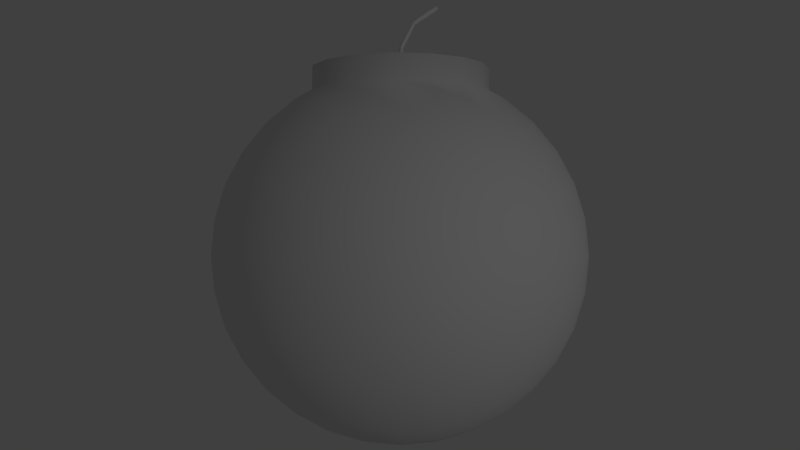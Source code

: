 # Source: bomb.blend  (saved by Blender 2.68.0; exported with 4.5.12 LTS)
import bpy
from mathutils import Matrix  # noqa: F401  (used for matrix-valued properties, if any)

bpy.ops.wm.read_factory_settings(use_empty=True)
scene = bpy.context.scene
scene.name = 'Scene'

# ---- collections
col_collection_1 = bpy.data.collections.new('Collection 1'); scene.collection.children.link(col_collection_1)

# ---- materials (node trees are filled in below, after node groups)
mat_bomb_material = bpy.data.materials.new('bomb_material')
mat_bomb_material.alpha_threshold = 0.0
mat_bomb_material.use_transparent_shadow = False
mat_bomb_material.roughness = 0.5
mat_bomb_material.line_color = (0.0, 0.0, 0.0, 1.0)

# ---- material node trees

# ---- world
world_world = bpy.data.worlds.new('World'); scene.world = world_world
world_world.color = (0.05088, 0.05088, 0.05088)
world_world.use_sun_shadow = False
world_world.sun_shadow_jitter_overblur = 0.0
world_world.cycles.sampling_method = 'MANUAL'
world_world.cycles.sample_map_resolution = 256

# ---- cameras
cam_camera = bpy.data.cameras.new('Camera')
cam_camera.clip_end = 100.0
cam_camera.lens = 35.0
cam_camera.sensor_width = 32.0
cam_camera.sensor_height = 18.0
cam_camera.ortho_scale = 7.314
cam_camera.dof.focus_distance = 0.0
cam_camera.dof.aperture_fstop = 128.0

# ---- lights
light_lamp = bpy.data.lights.new('Lamp', 'POINT')
light_lamp.transmission_factor = 0.0
light_lamp.cutoff_distance = 30.0
light_lamp.energy = 100.0
light_lamp.shadow_buffer_clip_start = 1.001
light_lamp.shadow_soft_size = 0.1
light_lamp.shadow_maximum_resolution = 0.006
light_lamp.use_absolute_resolution = True
light_lamp.cycles.use_multiple_importance_sampling = False

# ---- meshes
me_bomb = bpy.data.meshes.new('bomb')
me_bomb.from_pydata([(-0.1951, 0.0, 0.9808), (-0.3827, 0.0, 0.9239), (-0.5556, 0.0, 0.8315), (-0.7071, 0.0, 0.7071), (-0.8315, 0.0, 0.5556), (-0.9239, 0.0, 0.3827), (-0.9808, 0.0, 0.1951), (-1.0, 0.0, 7.55e-08), (-0.9808, 0.0, -0.1951), (-0.9239, 0.0, -0.3827), (-0.8315, 0.0, -0.5556), (-0.7071, 0.0, -0.7071), (-0.5556, 0.0, -0.8315), (-0.3827, 0.0, -0.9239), (-0.1951, 0.0, -0.9808), (-0.1913, 0.03806, 0.9808), (-0.3753, 0.07466, 0.9239), (-0.5449, 0.1084, 0.8315), (-0.6935, 0.1379, 0.7071), (-0.8155, 0.1622, 0.5556), (-0.9061, 0.1802, 0.3827), (-0.9619, 0.1913, 0.1951), (-0.9808, 0.1951, 1.192e-07), (-0.9619, 0.1913, -0.1951), (-0.9061, 0.1802, -0.3827), (-0.8155, 0.1622, -0.5556), (-0.6935, 0.1379, -0.7071), (-0.5449, 0.1084, -0.8315), (-0.3753, 0.07466, -0.9239), (-0.1913, 0.03806, -0.9808), (-0.1802, 0.07466, 0.9808), (-0.3536, 0.1464, 0.9239), (-0.5133, 0.2126, 0.8315), (-0.6533, 0.2706, 0.7071), (-0.7682, 0.3182, 0.5556), (-0.8536, 0.3536, 0.3827), (-0.9061, 0.3753, 0.1951), (-0.9239, 0.3827, 1.192e-07), (-0.9061, 0.3753, -0.1951), (-0.8536, 0.3536, -0.3827), (-0.7682, 0.3182, -0.5556), (-0.6533, 0.2706, -0.7071), (-0.5133, 0.2126, -0.8315), (-0.3536, 0.1464, -0.9239), (-0.1802, 0.07466, -0.9808), (-0.1622, 0.1084, 0.9808), (-0.3182, 0.2126, 0.9239), (-0.4619, 0.3087, 0.8315), (-0.5879, 0.3928, 0.7071), (-0.6913, 0.4619, 0.5556), (-0.7682, 0.5133, 0.3827), (-0.8155, 0.5449, 0.1951), (-0.8315, 0.5556, 1.192e-07), (-0.8155, 0.5449, -0.1951), (-0.7682, 0.5133, -0.3827), (-0.6913, 0.4619, -0.5556), (-0.5879, 0.3928, -0.7071), (-0.4619, 0.3087, -0.8315), (-0.3182, 0.2126, -0.9239), (-0.1622, 0.1084, -0.9808), (-0.1379, 0.1379, 0.9808), (-0.2706, 0.2706, 0.9239), (-0.3928, 0.3928, 0.8315), (-0.5, 0.5, 0.7071), (-0.5879, 0.5879, 0.5556), (-0.6533, 0.6533, 0.3827), (-0.6935, 0.6935, 0.1951), (-0.7071, 0.7071, 1.192e-07), (-0.6935, 0.6935, -0.1951), (-0.6533, 0.6533, -0.3827), (-0.5879, 0.5879, -0.5556), (-0.5, 0.5, -0.7071), (-0.3928, 0.3928, -0.8315), (-0.2706, 0.2706, -0.9239), (-0.1379, 0.1379, -0.9808), (-0.1084, 0.1622, 0.9808), (-0.2126, 0.3182, 0.9239), (-0.3087, 0.4619, 0.8315), (-0.3928, 0.5879, 0.7071), (-0.4619, 0.6913, 0.5556), (-0.5133, 0.7682, 0.3827), (-0.5449, 0.8155, 0.1951), (-0.4788, 0.8743, -0.0416), (-0.5449, 0.8155, -0.1951), (-0.5133, 0.7682, -0.3827), (-0.4619, 0.6913, -0.5556), (-0.3928, 0.5879, -0.7071), (-0.3087, 0.4619, -0.8315), (-0.2126, 0.3182, -0.9239), (-0.1084, 0.1622, -0.9808), (-0.07466, 0.1802, 0.9808), (-0.1464, 0.3536, 0.9239), (-0.2126, 0.5133, 0.8315), (-0.2706, 0.6533, 0.7071), (-0.3182, 0.7682, 0.5556), (-0.368, 0.8743, 0.3092), (-0.4583, 0.8743, 0.1448), (-0.4265, 0.8743, -0.2217), (-0.3092, 0.8743, -0.368), (-0.3182, 0.7682, -0.5556), (-0.2706, 0.6533, -0.7071), (-0.2126, 0.5133, -0.8315), (-0.1464, 0.3536, -0.9239), (-0.07466, 0.1802, -0.9808), (-0.03806, 0.1913, 0.9808), (-0.07466, 0.3753, 0.9239), (-0.1084, 0.5449, 0.8315), (-0.1379, 0.6935, 0.7071), (-0.1622, 0.8155, 0.5556), (-0.2217, 0.8743, 0.4265), (-0.4788, 1.0, -0.0416), (-0.1448, 0.8743, -0.4583), (-0.1622, 0.8155, -0.5556), (-0.1379, 0.6935, -0.7071), (-0.1084, 0.5449, -0.8315), (-0.07466, 0.3753, -0.9239), (-0.03806, 0.1913, -0.9808), (3.445e-07, 0.1951, 0.9808), (3.631e-07, 0.3827, 0.9239), (3.631e-07, 0.5556, 0.8315), (4.003e-07, 0.7071, 0.7071), (-0.0416, 0.8743, 0.4788), (0.0416, 0.8743, -0.4788), (4.003e-07, 0.7071, -0.7071), (3.929e-07, 0.5556, -0.8315), (3.556e-07, 0.3827, -0.9239), (3.147e-07, 0.1951, -0.9808), (0.03806, 0.1913, 0.9808), (0.07466, 0.3753, 0.9239), (0.1084, 0.5449, 0.8315), (0.138, 0.6935, 0.7071), (0.1622, 0.8155, 0.5556), (0.1448, 0.8743, 0.4583), (0.2217, 0.8743, -0.4265), (0.1622, 0.8155, -0.5556), (0.138, 0.6935, -0.7071), (0.1084, 0.5449, -0.8315), (0.07466, 0.3753, -0.9239), (0.03806, 0.1913, -0.9808), (0.07466, 0.1802, 0.9808), (0.1464, 0.3536, 0.9239), (0.2126, 0.5133, 0.8315), (0.2706, 0.6533, 0.7071), (0.3182, 0.7682, 0.5556), (0.3092, 0.8743, 0.368), (0.4265, 0.8743, 0.2217), (0.4583, 0.8743, -0.1448), (0.368, 0.8743, -0.3092), (0.3182, 0.7682, -0.5556), (0.2706, 0.6533, -0.7071), (0.2126, 0.5133, -0.8315), (0.1464, 0.3536, -0.9239), (0.07466, 0.1802, -0.9808), (0.1084, 0.1622, 0.9808), (0.2126, 0.3182, 0.9239), (0.3087, 0.4619, 0.8315), (0.3928, 0.5879, 0.7071), (0.4619, 0.6913, 0.5556), (0.5133, 0.7682, 0.3827), (0.5449, 0.8155, 0.1951), (0.4788, 0.8743, 0.0416), (0.5449, 0.8155, -0.1951), (0.5133, 0.7682, -0.3827), (0.4619, 0.6913, -0.5556), (0.3928, 0.5879, -0.7071), (0.3087, 0.4619, -0.8315), (0.2126, 0.3182, -0.9239), (0.1084, 0.1622, -0.9808), (0.138, 0.1379, 0.9808), (0.2706, 0.2706, 0.9239), (0.3928, 0.3928, 0.8315), (0.5, 0.5, 0.7071), (0.5879, 0.5879, 0.5556), (0.6533, 0.6533, 0.3827), (0.6935, 0.6935, 0.1951), (0.7071, 0.7071, 1.192e-07), (0.6935, 0.6935, -0.1951), (0.6533, 0.6533, -0.3827), (0.5879, 0.5879, -0.5556), (0.5, 0.5, -0.7071), (0.3928, 0.3928, -0.8315), (0.2706, 0.2706, -0.9239), (0.138, 0.1379, -0.9808), (0.1622, 0.1084, 0.9808), (0.3182, 0.2126, 0.9239), (0.4619, 0.3087, 0.8315), (0.5879, 0.3928, 0.7071), (0.6913, 0.4619, 0.5556), (0.7682, 0.5133, 0.3827), (0.8155, 0.5449, 0.1951), (0.8315, 0.5556, 1.192e-07), (0.8155, 0.5449, -0.1951), (0.7682, 0.5133, -0.3827), (0.6913, 0.4619, -0.5556), (0.5879, 0.3928, -0.7071), (0.4619, 0.3087, -0.8315), (0.3182, 0.2126, -0.9239), (0.1622, 0.1084, -0.9808), (0.1802, 0.07466, 0.9808), (0.3536, 0.1464, 0.9239), (0.5133, 0.2126, 0.8315), (0.6533, 0.2706, 0.7071), (0.7682, 0.3182, 0.5556), (0.8536, 0.3536, 0.3827), (0.9061, 0.3753, 0.1951), (0.9239, 0.3827, 1.192e-07), (0.9061, 0.3753, -0.1951), (0.8536, 0.3536, -0.3827), (0.7682, 0.3182, -0.5556), (0.6533, 0.2706, -0.7071), (0.5133, 0.2126, -0.8315), (0.3536, 0.1464, -0.9239), (0.1802, 0.07466, -0.9808), (0.1913, 0.03806, 0.9808), (0.3753, 0.07466, 0.9239), (0.5449, 0.1084, 0.8315), (0.6935, 0.1379, 0.7071), (0.8155, 0.1622, 0.5556), (0.9061, 0.1802, 0.3827), (0.9619, 0.1913, 0.1951), (0.9808, 0.1951, 1.192e-07), (0.9619, 0.1913, -0.1951), (0.9061, 0.1802, -0.3827), (0.8155, 0.1622, -0.5556), (0.6935, 0.1379, -0.7071), (0.5449, 0.1084, -0.8315), (0.3753, 0.07466, -0.9239), (0.1913, 0.03806, -0.9808), (0.1951, -3.353e-08, 0.9808), (0.3827, -5.215e-08, 0.9239), (0.5556, -6.706e-08, 0.8315), (0.7071, -5.96e-08, 0.7071), (0.8315, -1.043e-07, 0.5556), (0.9239, -1.49e-07, 0.3827), (0.9808, -1.49e-07, 0.1951), (1.0, -1.043e-07, 1.192e-07), (0.9808, -1.49e-07, -0.1951), (0.9239, -4.47e-08, -0.3827), (0.8315, -1.043e-07, -0.5556), (0.7071, -5.96e-08, -0.7071), (0.5556, -9.686e-08, -0.8315), (0.3827, -2.235e-08, -0.9239), (0.1951, 0.0, -0.9808), (0.1913, -0.03806, 0.9808), (0.3753, -0.07466, 0.9239), (0.5449, -0.1084, 0.8315), (0.6935, -0.1379, 0.7071), (0.8155, -0.1622, 0.5556), (0.9061, -0.1802, 0.3827), (0.9619, -0.1913, 0.1951), (0.9808, -0.1951, 1.192e-07), (0.9619, -0.1913, -0.1951), (0.9061, -0.1802, -0.3827), (0.8155, -0.1622, -0.5556), (0.6935, -0.1379, -0.7071), (0.5449, -0.1084, -0.8315), (0.3753, -0.07466, -0.9239), (0.1913, -0.03806, -0.9808), (0.1802, -0.07466, 0.9808), (0.3536, -0.1464, 0.9239), (0.5133, -0.2126, 0.8315), (0.6533, -0.2706, 0.7071), (0.7682, -0.3182, 0.5556), (0.8536, -0.3536, 0.3827), (0.9061, -0.3753, 0.1951), (0.9239, -0.3827, 1.192e-07), (0.9061, -0.3753, -0.1951), (0.8536, -0.3536, -0.3827), (0.7682, -0.3182, -0.5556), (0.6533, -0.2706, -0.7071), (0.5133, -0.2126, -0.8315), (0.3536, -0.1464, -0.9239), (0.1802, -0.07466, -0.9808), (0.1622, -0.1084, 0.9808), (0.3182, -0.2126, 0.9239), (0.4619, -0.3087, 0.8315), (0.5879, -0.3928, 0.7071), (0.6913, -0.4619, 0.5556), (0.7682, -0.5133, 0.3827), (0.8155, -0.5449, 0.1951), (0.8315, -0.5556, 1.192e-07), (0.8155, -0.5449, -0.1951), (0.7682, -0.5133, -0.3827), (0.6913, -0.4619, -0.5556), (0.5879, -0.3928, -0.7071), (0.4619, -0.3087, -0.8315), (0.3182, -0.2126, -0.9239), (0.1622, -0.1084, -0.9808), (0.138, -0.1379, 0.9808), (0.2706, -0.2706, 0.9239), (0.3928, -0.3928, 0.8315), (0.5, -0.5, 0.7071), (0.5879, -0.5879, 0.5556), (0.6533, -0.6533, 0.3827), (0.6935, -0.6935, 0.1951), (0.7071, -0.7071, 1.192e-07), (0.6935, -0.6935, -0.1951), (0.6533, -0.6533, -0.3827), (0.5879, -0.5879, -0.5556), (0.5, -0.5, -0.7071), (0.3928, -0.3928, -0.8315), (0.2706, -0.2706, -0.9239), (0.1379, -0.1379, -0.9808), (0.1084, -0.1622, 0.9808), (0.2126, -0.3182, 0.9239), (0.3087, -0.4619, 0.8315), (0.3928, -0.5879, 0.7071), (0.4619, -0.6913, 0.5556), (0.5133, -0.7682, 0.3827), (0.5449, -0.8155, 0.1951), (0.5556, -0.8315, 1.192e-07), (0.5449, -0.8155, -0.1951), (0.5133, -0.7682, -0.3827), (0.4619, -0.6913, -0.5556), (0.3928, -0.5879, -0.7071), (0.3087, -0.4619, -0.8315), (0.2126, -0.3182, -0.9239), (0.1084, -0.1622, -0.9808), (3.258e-07, 0.0, -1.0), (0.07466, -0.1802, 0.9808), (0.1464, -0.3536, 0.9239), (0.2126, -0.5133, 0.8315), (0.2706, -0.6533, 0.7071), (0.3182, -0.7682, 0.5556), (0.3536, -0.8536, 0.3827), (0.3753, -0.9061, 0.1951), (0.3827, -0.9239, 1.192e-07), (0.3753, -0.9061, -0.1951), (0.3536, -0.8536, -0.3827), (0.3182, -0.7682, -0.5556), (0.2706, -0.6533, -0.7071), (0.2126, -0.5133, -0.8315), (0.1464, -0.3536, -0.9239), (0.07466, -0.1802, -0.9808), (0.03806, -0.1913, 0.9808), (0.07466, -0.3753, 0.9239), (0.1084, -0.5449, 0.8315), (0.1379, -0.6935, 0.7071), (0.1622, -0.8155, 0.5556), (0.1802, -0.9061, 0.3827), (0.1913, -0.9619, 0.1951), (0.1951, -0.9808, 1.192e-07), (0.1913, -0.9619, -0.1951), (0.1802, -0.9061, -0.3827), (0.1622, -0.8155, -0.5556), (0.1379, -0.6935, -0.7071), (0.1084, -0.5449, -0.8315), (0.07466, -0.3753, -0.9239), (0.03806, -0.1913, -0.9808), (2.774e-07, -0.1951, 0.9808), (2.513e-07, -0.3827, 0.9239), (2.29e-07, -0.5556, 0.8315), (2.215e-07, -0.7071, 0.7071), (2.215e-07, -0.8315, 0.5556), (1.47e-07, -0.9239, 0.3827), (1.023e-07, -0.9808, 0.1951), (1.619e-07, -1.0, 1.192e-07), (1.023e-07, -0.9808, -0.1951), (1.768e-07, -0.9239, -0.3827), (2.215e-07, -0.8315, -0.5556), (2.215e-07, -0.7071, -0.7071), (2.141e-07, -0.5556, -0.8315), (3.109e-07, -0.3827, -0.9239), (3.147e-07, -0.1951, -0.9808), (-0.03806, -0.1913, 0.9808), (-0.07466, -0.3753, 0.9239), (-0.1084, -0.5449, 0.8315), (-0.1379, -0.6935, 0.7071), (-0.1622, -0.8155, 0.5556), (-0.1802, -0.9061, 0.3827), (-0.1913, -0.9619, 0.1951), (-0.1951, -0.9808, 1.192e-07), (-0.1913, -0.9619, -0.1951), (-0.1802, -0.9061, -0.3827), (-0.1622, -0.8155, -0.5556), (-0.1379, -0.6935, -0.7071), (-0.1084, -0.5449, -0.8315), (-0.07466, -0.3753, -0.9239), (-0.03806, -0.1913, -0.9808), (-0.07466, -0.1802, 0.9808), (-0.1464, -0.3536, 0.9239), (-0.2126, -0.5133, 0.8315), (-0.2706, -0.6533, 0.7071), (-0.3182, -0.7682, 0.5556), (-0.3536, -0.8536, 0.3827), (-0.3753, -0.9061, 0.1951), (-0.3827, -0.9239, 1.192e-07), (-0.3753, -0.9061, -0.1951), (-0.3536, -0.8536, -0.3827), (-0.3182, -0.7682, -0.5556), (-0.2706, -0.6533, -0.7071), (-0.2126, -0.5133, -0.8315), (-0.1464, -0.3536, -0.9239), (-0.07466, -0.1802, -0.9808), (-0.1084, -0.1622, 0.9808), (-0.2126, -0.3182, 0.9239), (-0.3087, -0.4619, 0.8315), (-0.3928, -0.5879, 0.7071), (-0.4619, -0.6913, 0.5556), (-0.5133, -0.7682, 0.3827), (-0.5449, -0.8155, 0.1951), (-0.5556, -0.8315, 1.192e-07), (-0.5449, -0.8155, -0.1951), (-0.5133, -0.7682, -0.3827), (-0.4619, -0.6913, -0.5556), (-0.3928, -0.5879, -0.7071), (-0.3087, -0.4619, -0.8315), (-0.2126, -0.3182, -0.9239), (-0.1084, -0.1622, -0.9808), (-0.1379, -0.1379, 0.9808), (-0.2706, -0.2706, 0.9239), (-0.3928, -0.3928, 0.8315), (-0.5, -0.5, 0.7071), (-0.5879, -0.5879, 0.5556), (-0.6533, -0.6533, 0.3827), (-0.6935, -0.6935, 0.1951), (-0.7071, -0.7071, 1.192e-07), (-0.6935, -0.6935, -0.1951), (-0.6533, -0.6533, -0.3827), (-0.5879, -0.5879, -0.5556), (-0.5, -0.5, -0.7071), (-0.3928, -0.3928, -0.8315), (-0.2706, -0.2706, -0.9239), (-0.1379, -0.1379, -0.9808), (5.491e-08, -1.81e-07, 1.0), (-0.1622, -0.1084, 0.9808), (-0.3182, -0.2126, 0.9239), (-0.4619, -0.3087, 0.8315), (-0.5879, -0.3928, 0.7071), (-0.6913, -0.4619, 0.5556), (-0.7682, -0.5133, 0.3827), (-0.8155, -0.5449, 0.1951), (-0.8315, -0.5556, 1.192e-07), (-0.8155, -0.5449, -0.1951), (-0.7682, -0.5133, -0.3827), (-0.6913, -0.4619, -0.5556), (-0.5879, -0.3928, -0.7071), (-0.4619, -0.3087, -0.8315), (-0.3182, -0.2126, -0.9239), (-0.1622, -0.1084, -0.9808), (-0.1802, -0.07466, 0.9808), (-0.3536, -0.1464, 0.9239), (-0.5133, -0.2126, 0.8315), (-0.6533, -0.2706, 0.7071), (-0.7682, -0.3182, 0.5556), (-0.8536, -0.3536, 0.3827), (-0.9061, -0.3753, 0.1951), (-0.9239, -0.3827, 1.192e-07), (-0.9061, -0.3753, -0.1951), (-0.8536, -0.3536, -0.3827), (-0.7682, -0.3182, -0.5556), (-0.6533, -0.2706, -0.7071), (-0.5133, -0.2126, -0.8315), (-0.3536, -0.1464, -0.9239), (-0.1802, -0.07466, -0.9808), (-0.1913, -0.03806, 0.9808), (-0.3753, -0.07466, 0.9239), (-0.5449, -0.1084, 0.8315), (-0.6935, -0.1379, 0.7071), (-0.8155, -0.1622, 0.5556), (-0.9061, -0.1802, 0.3827), (-0.9619, -0.1913, 0.1951), (-0.9808, -0.1951, 1.192e-07), (-0.9619, -0.1913, -0.1951), (-0.9061, -0.1802, -0.3827), (-0.8155, -0.1622, -0.5556), (-0.6935, -0.1379, -0.7071), (-0.5449, -0.1084, -0.8315), (-0.3753, -0.07466, -0.9239), (-0.1913, -0.03806, -0.9808), (-0.368, 1.0, 0.3092), (-0.4583, 1.0, 0.1448), (-0.4265, 1.0, -0.2217), (-0.3092, 1.0, -0.368), (-0.2217, 1.0, 0.4265), (-0.1448, 1.0, -0.4583), (-0.0416, 1.0, 0.4788), (0.0416, 1.0, -0.4788), (0.1448, 1.0, 0.4583), (0.2217, 1.0, -0.4265), (0.3092, 1.0, 0.368), (0.4265, 1.0, 0.2217), (0.4583, 1.0, -0.1448), (0.368, 1.0, -0.3092), (0.4788, 1.0, 0.0416), (3.572e-07, 1.0, 5.96e-08), (0.01243, 1.0, 2.876e-08), (0.008531, 1.0, 0.009403), (-0.0008727, 1.0, 0.0133), (-0.01028, 1.0, 0.009403), (-0.01417, 1.0, 2.559e-08), (-0.01028, 1.0, -0.009403), (-0.0008727, 1.0, -0.0133), (0.008531, 1.0, -0.009403), (0.01762, 1.115, 2.876e-08), (0.01487, 1.117, 0.009403), (0.008217, 1.124, 0.0133), (0.001568, 1.131, 0.009403), (-0.001186, 1.133, 2.559e-08), (0.001568, 1.131, -0.009403), (0.008217, 1.124, -0.0133), (0.01487, 1.117, -0.009403), (0.08261, 1.243, 2.875e-08), (0.08075, 1.246, 0.009403), (0.07628, 1.255, 0.0133), (0.0718, 1.263, 0.009403), (0.06995, 1.266, 2.558e-08), (0.0718, 1.263, -0.009403), (0.07628, 1.255, -0.0133), (0.08075, 1.246, -0.009403), (0.2077, 1.325, 2.876e-08), (0.2059, 1.328, 0.009403), (0.2014, 1.337, 0.0133), (0.1969, 1.345, 0.009403), (0.1951, 1.348, 2.559e-08), (0.1969, 1.345, -0.009403), (0.2014, 1.337, -0.0133), (0.2059, 1.328, -0.009403), (0.2014, 1.337, 2.703e-08), (0.2014, 1.337, 2.703e-08)], [], [(9, 8, 23, 24), (3, 2, 17, 18), (10, 9, 24, 25), (4, 3, 18, 19), (11, 10, 25, 26), (5, 4, 19, 20), (12, 11, 26, 27), (6, 5, 20, 21), (13, 12, 27, 28), (7, 6, 21, 22), (1, 0, 15, 16), (14, 13, 28, 29), (8, 7, 22, 23), (2, 1, 16, 17), (26, 25, 40, 41), (20, 19, 34, 35), (27, 26, 41, 42), (21, 20, 35, 36), (28, 27, 42, 43), (22, 21, 36, 37), (16, 15, 30, 31), (29, 28, 43, 44), (23, 22, 37, 38), (17, 16, 31, 32), (24, 23, 38, 39), (18, 17, 32, 33), (25, 24, 39, 40), (19, 18, 33, 34), (39, 38, 53, 54), (33, 32, 47, 48), (40, 39, 54, 55), (34, 33, 48, 49), (41, 40, 55, 56), (35, 34, 49, 50), (42, 41, 56, 57), (36, 35, 50, 51), (43, 42, 57, 58), (37, 36, 51, 52), (31, 30, 45, 46), (44, 43, 58, 59), (38, 37, 52, 53), (32, 31, 46, 47), (58, 57, 72, 73), (52, 51, 66, 67), (46, 45, 60, 61), (59, 58, 73, 74), (53, 52, 67, 68), (47, 46, 61, 62), (54, 53, 68, 69), (48, 47, 62, 63), (55, 54, 69, 70), (49, 48, 63, 64), (56, 55, 70, 71), (50, 49, 64, 65), (57, 56, 71, 72), (51, 50, 65, 66), (71, 70, 85, 86), (65, 64, 79, 80), (72, 71, 86, 87), (66, 65, 80, 81), (73, 72, 87, 88), (67, 66, 81, 82), (61, 60, 75, 76), (74, 73, 88, 89), (68, 67, 82, 83), (62, 61, 76, 77), (69, 68, 83, 84), (63, 62, 77, 78), (70, 69, 84, 85), (64, 63, 78, 79), (84, 83, 97, 98), (78, 77, 92, 93), (85, 84, 98, 99), (79, 78, 93, 94), (86, 85, 99, 100), (80, 79, 94, 95), (87, 86, 100, 101), (81, 80, 95, 96), (88, 87, 101, 102), (76, 75, 90, 91), (89, 88, 102, 103), (77, 76, 91, 92), (102, 101, 114, 115), (91, 90, 104, 105), (103, 102, 115, 116), (92, 91, 105, 106), (133, 134, 122), (93, 92, 106, 107), (99, 98, 111, 112), (94, 93, 107, 108), (100, 99, 112, 113), (95, 94, 108, 109), (101, 100, 113, 114), (113, 112, 122, 123), (114, 113, 123, 124), (115, 114, 124, 125), (105, 104, 117, 118), (116, 115, 125, 126), (106, 105, 118, 119), (107, 106, 119, 120), (108, 107, 120, 121), (119, 118, 128, 129), (120, 119, 129, 130), (121, 120, 130, 131), (123, 122, 134, 135), (124, 123, 135, 136), (125, 124, 136, 137), (118, 117, 127, 128), (126, 125, 137, 138), (81, 96, 82), (137, 136, 150, 151), (82, 97, 83), (128, 127, 139, 140), (138, 137, 151, 152), (108, 121, 109), (129, 128, 140, 141), (121, 131, 132), (130, 129, 141, 142), (134, 133, 147, 148), (131, 130, 142, 143), (135, 134, 148, 149), (132, 131, 143, 144), (136, 135, 149, 150), (148, 147, 162, 163), (143, 142, 156, 157), (149, 148, 163, 164), (144, 143, 157, 158), (150, 149, 164, 165), (145, 144, 158, 159), (151, 150, 165, 166), (159, 160, 145), (140, 139, 153, 154), (152, 151, 166, 167), (146, 160, 161), (141, 140, 154, 155), (147, 146, 161, 162), (142, 141, 155, 156), (167, 166, 181, 182), (161, 160, 175, 176), (155, 154, 169, 170), (162, 161, 176, 177), (156, 155, 170, 171), (163, 162, 177, 178), (157, 156, 171, 172), (164, 163, 178, 179), (158, 157, 172, 173), (165, 164, 179, 180), (159, 158, 173, 174), (166, 165, 180, 181), (160, 159, 174, 175), (154, 153, 168, 169), (180, 179, 194, 195), (174, 173, 188, 189), (181, 180, 195, 196), (175, 174, 189, 190), (169, 168, 183, 184), (182, 181, 196, 197), (176, 175, 190, 191), (170, 169, 184, 185), (177, 176, 191, 192), (171, 170, 185, 186), (178, 177, 192, 193), (172, 171, 186, 187), (179, 178, 193, 194), (173, 172, 187, 188), (193, 192, 207, 208), (187, 186, 201, 202), (194, 193, 208, 209), (188, 187, 202, 203), (195, 194, 209, 210), (189, 188, 203, 204), (196, 195, 210, 211), (190, 189, 204, 205), (184, 183, 198, 199), (197, 196, 211, 212), (191, 190, 205, 206), (185, 184, 199, 200), (192, 191, 206, 207), (186, 185, 200, 201), (212, 211, 226, 227), (206, 205, 220, 221), (200, 199, 214, 215), (207, 206, 221, 222), (201, 200, 215, 216), (208, 207, 222, 223), (202, 201, 216, 217), (209, 208, 223, 224), (203, 202, 217, 218), (210, 209, 224, 225), (204, 203, 218, 219), (211, 210, 225, 226), (205, 204, 219, 220), (199, 198, 213, 214), (225, 224, 239, 240), (219, 218, 233, 234), (226, 225, 240, 241), (220, 219, 234, 235), (214, 213, 228, 229), (227, 226, 241, 242), (221, 220, 235, 236), (215, 214, 229, 230), (222, 221, 236, 237), (216, 215, 230, 231), (223, 222, 237, 238), (217, 216, 231, 232), (224, 223, 238, 239), (218, 217, 232, 233), (238, 237, 252, 253), (232, 231, 246, 247), (239, 238, 253, 254), (233, 232, 247, 248), (240, 239, 254, 255), (234, 233, 248, 249), (241, 240, 255, 256), (235, 234, 249, 250), (229, 228, 243, 244), (242, 241, 256, 257), (236, 235, 250, 251), (230, 229, 244, 245), (237, 236, 251, 252), (231, 230, 245, 246), (244, 243, 258, 259), (257, 256, 271, 272), (251, 250, 265, 266), (245, 244, 259, 260), (252, 251, 266, 267), (246, 245, 260, 261), (253, 252, 267, 268), (247, 246, 261, 262), (254, 253, 268, 269), (248, 247, 262, 263), (255, 254, 269, 270), (249, 248, 263, 264), (256, 255, 270, 271), (250, 249, 264, 265), (263, 262, 277, 278), (270, 269, 284, 285), (264, 263, 278, 279), (271, 270, 285, 286), (265, 264, 279, 280), (259, 258, 273, 274), (272, 271, 286, 287), (266, 265, 280, 281), (260, 259, 274, 275), (267, 266, 281, 282), (261, 260, 275, 276), (268, 267, 282, 283), (262, 261, 276, 277), (269, 268, 283, 284), (282, 281, 296, 297), (276, 275, 290, 291), (283, 282, 297, 298), (277, 276, 291, 292), (284, 283, 298, 299), (278, 277, 292, 293), (285, 284, 299, 300), (279, 278, 293, 294), (286, 285, 300, 301), (280, 279, 294, 295), (274, 273, 288, 289), (287, 286, 301, 302), (281, 280, 295, 296), (275, 274, 289, 290), (301, 300, 315, 316), (295, 294, 309, 310), (289, 288, 303, 304), (302, 301, 316, 317), (296, 295, 310, 311), (290, 289, 304, 305), (297, 296, 311, 312), (291, 290, 305, 306), (298, 297, 312, 313), (292, 291, 306, 307), (299, 298, 313, 314), (293, 292, 307, 308), (300, 299, 314, 315), (294, 293, 308, 309), (314, 313, 329, 330), (308, 307, 323, 324), (315, 314, 330, 331), (309, 308, 324, 325), (316, 315, 331, 332), (310, 309, 325, 326), (304, 303, 319, 320), (317, 316, 332, 333), (311, 310, 326, 327), (305, 304, 320, 321), (312, 311, 327, 328), (306, 305, 321, 322), (313, 312, 328, 329), (307, 306, 322, 323), (328, 327, 342, 343), (322, 321, 336, 337), (329, 328, 343, 344), (323, 322, 337, 338), (330, 329, 344, 345), (324, 323, 338, 339), (331, 330, 345, 346), (325, 324, 339, 340), (332, 331, 346, 347), (326, 325, 340, 341), (320, 319, 334, 335), (333, 332, 347, 348), (327, 326, 341, 342), (321, 320, 335, 336), (347, 346, 361, 362), (341, 340, 355, 356), (335, 334, 349, 350), (348, 347, 362, 363), (342, 341, 356, 357), (336, 335, 350, 351), (343, 342, 357, 358), (337, 336, 351, 352), (344, 343, 358, 359), (338, 337, 352, 353), (345, 344, 359, 360), (339, 338, 353, 354), (346, 345, 360, 361), (340, 339, 354, 355), (360, 359, 374, 375), (354, 353, 368, 369), (361, 360, 375, 376), (355, 354, 369, 370), (362, 361, 376, 377), (356, 355, 370, 371), (350, 349, 364, 365), (363, 362, 377, 378), (357, 356, 371, 372), (351, 350, 365, 366), (358, 357, 372, 373), (352, 351, 366, 367), (359, 358, 373, 374), (353, 352, 367, 368), (373, 372, 387, 388), (367, 366, 381, 382), (374, 373, 388, 389), (368, 367, 382, 383), (375, 374, 389, 390), (369, 368, 383, 384), (376, 375, 390, 391), (370, 369, 384, 385), (377, 376, 391, 392), (371, 370, 385, 386), (365, 364, 379, 380), (378, 377, 392, 393), (372, 371, 386, 387), (366, 365, 380, 381), (392, 391, 406, 407), (386, 385, 400, 401), (380, 379, 394, 395), (393, 392, 407, 408), (387, 386, 401, 402), (381, 380, 395, 396), (388, 387, 402, 403), (382, 381, 396, 397), (389, 388, 403, 404), (383, 382, 397, 398), (390, 389, 404, 405), (384, 383, 398, 399), (391, 390, 405, 406), (385, 384, 399, 400), (398, 397, 412, 413), (405, 404, 419, 420), (399, 398, 413, 414), (406, 405, 420, 421), (400, 399, 414, 415), (407, 406, 421, 422), (401, 400, 415, 416), (395, 394, 409, 410), (408, 407, 422, 423), (402, 401, 416, 417), (396, 395, 410, 411), (403, 402, 417, 418), (397, 396, 411, 412), (404, 403, 418, 419), (417, 416, 432, 433), (411, 410, 426, 427), (418, 417, 433, 434), (412, 411, 427, 428), (419, 418, 434, 435), (413, 412, 428, 429), (420, 419, 435, 436), (414, 413, 429, 430), (421, 420, 436, 437), (415, 414, 430, 431), (422, 421, 437, 438), (416, 415, 431, 432), (410, 409, 425, 426), (423, 422, 438, 439), (437, 436, 451, 452), (431, 430, 445, 446), (438, 437, 452, 453), (432, 431, 446, 447), (426, 425, 440, 441), (439, 438, 453, 454), (433, 432, 447, 448), (427, 426, 441, 442), (434, 433, 448, 449), (428, 427, 442, 443), (435, 434, 449, 450), (429, 428, 443, 444), (436, 435, 450, 451), (430, 429, 444, 445), (450, 449, 464, 465), (444, 443, 458, 459), (451, 450, 465, 466), (445, 444, 459, 460), (452, 451, 466, 467), (446, 445, 460, 461), (453, 452, 467, 468), (447, 446, 461, 462), (441, 440, 455, 456), (454, 453, 468, 469), (448, 447, 462, 463), (442, 441, 456, 457), (449, 448, 463, 464), (443, 442, 457, 458), (318, 14, 29), (0, 424, 15), (15, 424, 30), (318, 29, 44), (318, 44, 59), (30, 424, 45), (318, 59, 74), (45, 424, 60), (60, 424, 75), (318, 74, 89), (318, 89, 103), (75, 424, 90), (318, 103, 116), (90, 424, 104), (104, 424, 117), (318, 116, 126), (318, 126, 138), (117, 424, 127), (127, 424, 139), (318, 138, 152), (139, 424, 153), (318, 152, 167), (318, 167, 182), (153, 424, 168), (168, 424, 183), (318, 182, 197), (183, 424, 198), (318, 197, 212), (318, 212, 227), (198, 424, 213), (213, 424, 228), (318, 227, 242), (228, 424, 243), (318, 242, 257), (318, 257, 272), (243, 424, 258), (258, 424, 273), (318, 272, 287), (273, 424, 288), (318, 287, 302), (318, 302, 317), (288, 424, 303), (303, 424, 319), (318, 317, 333), (318, 333, 348), (319, 424, 334), (318, 348, 363), (334, 424, 349), (349, 424, 364), (318, 363, 378), (318, 378, 393), (364, 424, 379), (379, 424, 394), (318, 393, 408), (394, 424, 409), (318, 408, 423), (318, 423, 439), (409, 424, 425), (425, 424, 440), (318, 439, 454), (440, 424, 455), (318, 454, 469), (469, 468, 13, 14), (463, 462, 7, 8), (457, 456, 1, 2), (318, 469, 14), (464, 463, 8, 9), (458, 457, 2, 3), (465, 464, 9, 10), (459, 458, 3, 4), (466, 465, 10, 11), (460, 459, 4, 5), (467, 466, 11, 12), (461, 460, 5, 6), (455, 424, 0), (468, 467, 12, 13), (462, 461, 6, 7), (456, 455, 0, 1), (112, 111, 122), (109, 121, 476, 474), (96, 95, 470, 471), (133, 122, 477, 479), (145, 160, 484, 481), (160, 146, 482, 484), (95, 109, 474, 470), (98, 97, 472, 473), (122, 111, 475, 477), (144, 145, 481, 480), (111, 98, 473, 475), (147, 133, 479, 483), (97, 82, 110, 472), (121, 132, 478, 476), (82, 96, 471, 110), (132, 144, 480, 478), (146, 147, 483, 482), (481, 484, 485), (472, 110, 485), (473, 472, 485), (483, 479, 485), (110, 471, 485), (477, 475, 485), (484, 482, 485), (482, 483, 485), (479, 477, 485), (478, 480, 485), (475, 473, 485), (474, 476, 485), (470, 474, 485), (476, 478, 485), (480, 481, 485), (471, 470, 485), (491, 492, 500, 499), (487, 488, 496, 495), (490, 491, 499, 498), (493, 486, 494, 501), (486, 487, 495, 494), (489, 490, 498, 497), (492, 493, 501, 500), (488, 489, 497, 496), (500, 501, 509, 508), (494, 495, 503, 502), (499, 500, 508, 507), (497, 498, 506, 505), (498, 499, 507, 506), (496, 497, 505, 504), (501, 494, 502, 509), (495, 496, 504, 503), (509, 502, 510, 517), (502, 503, 511, 510), (505, 506, 514, 513), (508, 509, 517, 516), (504, 505, 513, 512), (507, 508, 516, 515), (503, 504, 512, 511), (506, 507, 515, 514), (511, 512, 519), (514, 515, 519), (517, 510, 518), (510, 511, 518), (513, 514, 519), (516, 517, 519), (512, 513, 519), (515, 516, 519)])
me_bomb.polygons.foreach_set('use_smooth', [True] * 560)
_uv = me_bomb.uv_layers.new(name='UVMap')
_uv.uv.foreach_set('vector', [0.4393, 0.2857, 0.4748, 0.2864, 0.471, 0.3232, 0.4361, 0.3164, 0.16, 0.7687, 0.1881, 0.7732, 0.1873, 0.7887, 0.1586, 0.7896, 0.4075, 0.2849, 0.4393, 0.2857, 0.4361, 0.3164, 0.4047, 0.3101, 0.1299, 0.7632, 0.16, 0.7687, 0.1586, 0.7896, 0.1276, 0.7899, 0.3783, 0.2841, 0.4075, 0.2849, 0.4047, 0.3101, 0.3759, 0.304, 0.09709, 0.7568, 0.1299, 0.7632, 0.1276, 0.7899, 0.09363, 0.7895, 0.3509, 0.2831, 0.3783, 0.2841, 0.3759, 0.304, 0.3489, 0.2979, 0.05997, 0.749, 0.09709, 0.7568, 0.09363, 0.7895, 0.05535, 0.7884, 0.3246, 0.2818, 0.3509, 0.2831, 0.3489, 0.2979, 0.3232, 0.2916, 0.01698, 0.7397, 0.05997, 0.749, 0.05535, 0.7884, 0.01108, 0.7867, 0.2148, 0.777, 0.2407, 0.78, 0.2407, 0.7851, 0.2145, 0.7872, 0.299, 0.2802, 0.3246, 0.2818, 0.3232, 0.2916, 0.2982, 0.2851, 0.4748, 0.2864, 0.5158, 0.2873, 0.511, 0.331, 0.471, 0.3232, 0.1881, 0.7732, 0.2148, 0.777, 0.2145, 0.7872, 0.1873, 0.7887, 0.3759, 0.304, 0.4047, 0.3101, 0.3975, 0.3347, 0.3699, 0.3234, 0.09363, 0.7895, 0.1276, 0.7899, 0.1303, 0.8168, 0.09616, 0.8227, 0.3489, 0.2979, 0.3759, 0.304, 0.3699, 0.3234, 0.3441, 0.3123, 0.05535, 0.7884, 0.09363, 0.7895, 0.09616, 0.8227, 0.05771, 0.8284, 0.3232, 0.2916, 0.3489, 0.2979, 0.3441, 0.3123, 0.3198, 0.3011, 0.01108, 0.7867, 0.05535, 0.7884, 0.05771, 0.8284, 0.0133, 0.8343, 0.2145, 0.7872, 0.2407, 0.7851, 0.2416, 0.7901, 0.2162, 0.7973, 0.2982, 0.2851, 0.3232, 0.2916, 0.3198, 0.3011, 0.2964, 0.2898, 0.471, 0.3232, 0.511, 0.331, 0.4991, 0.3728, 0.4611, 0.3589, 0.1873, 0.7887, 0.2145, 0.7872, 0.2162, 0.7973, 0.1896, 0.8042, 0.4361, 0.3164, 0.471, 0.3232, 0.4611, 0.3589, 0.4277, 0.3464, 0.1586, 0.7896, 0.1873, 0.7887, 0.1896, 0.8042, 0.1611, 0.8107, 0.4047, 0.3101, 0.4361, 0.3164, 0.4277, 0.3464, 0.3975, 0.3347, 0.1276, 0.7899, 0.1586, 0.7896, 0.1611, 0.8107, 0.1303, 0.8168, 0.4277, 0.3464, 0.4611, 0.3589, 0.4457, 0.3926, 0.4143, 0.3749, 0.1611, 0.8107, 0.1896, 0.8042, 0.1949, 0.8192, 0.1678, 0.8313, 0.3975, 0.3347, 0.4277, 0.3464, 0.4143, 0.3749, 0.386, 0.3581, 0.1303, 0.8168, 0.1611, 0.8107, 0.1678, 0.8313, 0.138, 0.8434, 0.3699, 0.3234, 0.3975, 0.3347, 0.386, 0.3581, 0.3603, 0.3417, 0.09616, 0.8227, 0.1303, 0.8168, 0.138, 0.8434, 0.1047, 0.8557, 0.3441, 0.3123, 0.3699, 0.3234, 0.3603, 0.3417, 0.3367, 0.3256, 0.05771, 0.8284, 0.09616, 0.8227, 0.1047, 0.8557, 0.06703, 0.8681, 0.3198, 0.3011, 0.3441, 0.3123, 0.3367, 0.3256, 0.3147, 0.3098, 0.0133, 0.8343, 0.05771, 0.8284, 0.06703, 0.8681, 0.02346, 0.8815, 0.2162, 0.7973, 0.2416, 0.7901, 0.2436, 0.7948, 0.22, 0.807, 0.2964, 0.2898, 0.3198, 0.3011, 0.3147, 0.3098, 0.2938, 0.2941, 0.4611, 0.3589, 0.4991, 0.3728, 0.4811, 0.4119, 0.4457, 0.3926, 0.1896, 0.8042, 0.2162, 0.7973, 0.22, 0.807, 0.1949, 0.8192, 0.3147, 0.3098, 0.3367, 0.3256, 0.3266, 0.3376, 0.3079, 0.3175, 0.02346, 0.8815, 0.06703, 0.8681, 0.08319, 0.9066, 0.04118, 0.9271, 0.22, 0.807, 0.2436, 0.7948, 0.2464, 0.7991, 0.2256, 0.8159, 0.2938, 0.2941, 0.3147, 0.3098, 0.3079, 0.3175, 0.2903, 0.2978, 0.4457, 0.3926, 0.4811, 0.4119, 0.4582, 0.4477, 0.4255, 0.4241, 0.1949, 0.8192, 0.22, 0.807, 0.2256, 0.8159, 0.2032, 0.833, 0.4143, 0.3749, 0.4457, 0.3926, 0.4255, 0.4241, 0.3962, 0.4016, 0.1678, 0.8313, 0.1949, 0.8192, 0.2032, 0.833, 0.1786, 0.8506, 0.386, 0.3581, 0.4143, 0.3749, 0.3962, 0.4016, 0.3702, 0.3797, 0.138, 0.8434, 0.1678, 0.8313, 0.1786, 0.8506, 0.151, 0.8688, 0.3603, 0.3417, 0.386, 0.3581, 0.3702, 0.3797, 0.3472, 0.3583, 0.1047, 0.8557, 0.138, 0.8434, 0.151, 0.8688, 0.1194, 0.8876, 0.3367, 0.3256, 0.3603, 0.3417, 0.3472, 0.3583, 0.3266, 0.3376, 0.06703, 0.8681, 0.1047, 0.8557, 0.1194, 0.8876, 0.08319, 0.9066, 0.3472, 0.3583, 0.3702, 0.3797, 0.3501, 0.399, 0.3308, 0.3725, 0.1194, 0.8876, 0.151, 0.8688, 0.1693, 0.892, 0.1403, 0.9181, 0.3266, 0.3376, 0.3472, 0.3583, 0.3308, 0.3725, 0.3142, 0.3475, 0.08319, 0.9066, 0.1194, 0.8876, 0.1403, 0.9181, 0.1053, 0.944, 0.3079, 0.3175, 0.3266, 0.3376, 0.3142, 0.3475, 0.2996, 0.3237, 0.04118, 0.9271, 0.08319, 0.9066, 0.1053, 0.944, 0.06927, 0.9931, 0.2256, 0.8159, 0.2464, 0.7991, 0.2501, 0.8027, 0.233, 0.8234, 0.2903, 0.2978, 0.3079, 0.3175, 0.2996, 0.3237, 0.2862, 0.3008, 0.4255, 0.4241, 0.4582, 0.4477, 0.4128, 0.489, 0.4009, 0.4537, 0.2032, 0.833, 0.2256, 0.8159, 0.233, 0.8234, 0.2143, 0.845, 0.3962, 0.4016, 0.4255, 0.4241, 0.4009, 0.4537, 0.3732, 0.4265, 0.1786, 0.8506, 0.2032, 0.833, 0.2143, 0.845, 0.1934, 0.8679, 0.3702, 0.3797, 0.3962, 0.4016, 0.3732, 0.4265, 0.3501, 0.399, 0.151, 0.8688, 0.1786, 0.8506, 0.1934, 0.8679, 0.1693, 0.892, 0.3732, 0.4265, 0.4009, 0.4537, 0.3771, 0.4696, 0.3372, 0.4577, 0.1934, 0.8679, 0.2143, 0.845, 0.2279, 0.8546, 0.2121, 0.882, 0.3501, 0.399, 0.3732, 0.4265, 0.3372, 0.4577, 0.3254, 0.4153, 0.1693, 0.892, 0.1934, 0.8679, 0.2121, 0.882, 0.193, 0.9126, 0.3308, 0.3725, 0.3501, 0.399, 0.3254, 0.4153, 0.3111, 0.3836, 0.1403, 0.9181, 0.1693, 0.892, 0.193, 0.9126, 0.1553, 0.9602, 0.3142, 0.3475, 0.3308, 0.3725, 0.3111, 0.3836, 0.2998, 0.3549, 0.1053, 0.944, 0.1403, 0.9181, 0.1553, 0.9602, 0.1101, 0.9712, 0.2996, 0.3237, 0.3142, 0.3475, 0.2998, 0.3549, 0.2901, 0.3282, 0.233, 0.8234, 0.2501, 0.8027, 0.2544, 0.8056, 0.2418, 0.8294, 0.2862, 0.3008, 0.2996, 0.3237, 0.2901, 0.3282, 0.2815, 0.3029, 0.2143, 0.845, 0.233, 0.8234, 0.2418, 0.8294, 0.2279, 0.8546, 0.2901, 0.3282, 0.2998, 0.3549, 0.2838, 0.3592, 0.2799, 0.3307, 0.2418, 0.8294, 0.2544, 0.8056, 0.2592, 0.8075, 0.2517, 0.8334, 0.2815, 0.3029, 0.2901, 0.3282, 0.2799, 0.3307, 0.2765, 0.3041, 0.2279, 0.8546, 0.2418, 0.8294, 0.2517, 0.8334, 0.2434, 0.8611, 0.2071, 0.45, 0.2293, 0.4233, 0.2519, 0.4492, 0.2121, 0.882, 0.2279, 0.8546, 0.2434, 0.8611, 0.234, 0.8916, 0.3254, 0.4153, 0.3372, 0.4577, 0.2954, 0.4505, 0.2956, 0.4258, 0.193, 0.9126, 0.2121, 0.882, 0.234, 0.8916, 0.2224, 0.9274, 0.3111, 0.3836, 0.3254, 0.4153, 0.2956, 0.4258, 0.2888, 0.3905, 0.1553, 0.9602, 0.193, 0.9126, 0.2224, 0.9274, 0.2003, 0.9541, 0.2998, 0.3549, 0.3111, 0.3836, 0.2888, 0.3905, 0.2838, 0.3592, 0.2888, 0.3905, 0.2956, 0.4258, 0.2519, 0.4492, 0.2648, 0.3922, 0.2838, 0.3592, 0.2888, 0.3905, 0.2648, 0.3922, 0.2671, 0.3599, 0.2799, 0.3307, 0.2838, 0.3592, 0.2671, 0.3599, 0.2692, 0.3311, 0.2517, 0.8334, 0.2592, 0.8075, 0.2643, 0.8084, 0.2622, 0.8353, 0.2765, 0.3041, 0.2799, 0.3307, 0.2692, 0.3311, 0.2714, 0.3042, 0.2434, 0.8611, 0.2517, 0.8334, 0.2622, 0.8353, 0.26, 0.8641, 0.234, 0.8916, 0.2434, 0.8611, 0.26, 0.8641, 0.2578, 0.8964, 0.2224, 0.9274, 0.234, 0.8916, 0.2578, 0.8964, 0.245, 0.9533, 0.26, 0.8641, 0.2622, 0.8353, 0.2728, 0.8349, 0.2768, 0.8633, 0.2578, 0.8964, 0.26, 0.8641, 0.2768, 0.8633, 0.2818, 0.8946, 0.245, 0.9533, 0.2578, 0.8964, 0.2818, 0.8946, 0.2886, 0.9299, 0.2648, 0.3922, 0.2519, 0.4492, 0.2293, 0.4233, 0.2409, 0.3874, 0.2671, 0.3599, 0.2648, 0.3922, 0.2409, 0.3874, 0.2504, 0.3569, 0.2692, 0.3311, 0.2671, 0.3599, 0.2504, 0.3569, 0.2587, 0.3292, 0.2622, 0.8353, 0.2643, 0.8084, 0.2694, 0.8083, 0.2728, 0.8349, 0.2714, 0.3042, 0.2692, 0.3311, 0.2587, 0.3292, 0.2663, 0.3033, 0.1053, 0.944, 0.1101, 0.9712, 0.06927, 0.9931, 0.2587, 0.3292, 0.2504, 0.3569, 0.2349, 0.3504, 0.2488, 0.3252, 0.4128, 0.489, 0.3771, 0.4696, 0.4009, 0.4537, 0.2728, 0.8349, 0.2694, 0.8083, 0.2744, 0.8071, 0.2831, 0.8324, 0.2663, 0.3033, 0.2587, 0.3292, 0.2488, 0.3252, 0.2615, 0.3014, 0.2224, 0.9274, 0.245, 0.9533, 0.2003, 0.9541, 0.2768, 0.8633, 0.2728, 0.8349, 0.2831, 0.8324, 0.2927, 0.859, 0.245, 0.9533, 0.2886, 0.9299, 0.2884, 0.9546, 0.2818, 0.8946, 0.2768, 0.8633, 0.2927, 0.859, 0.3041, 0.8877, 0.2293, 0.4233, 0.2071, 0.45, 0.1619, 0.4561, 0.1998, 0.4084, 0.2886, 0.9299, 0.2818, 0.8946, 0.3041, 0.8877, 0.3184, 0.9194, 0.2409, 0.3874, 0.2293, 0.4233, 0.1998, 0.4084, 0.219, 0.3778, 0.2884, 0.9546, 0.2886, 0.9299, 0.3184, 0.9194, 0.3301, 0.9618, 0.2504, 0.3569, 0.2409, 0.3874, 0.219, 0.3778, 0.2349, 0.3504, 0.1998, 0.4084, 0.1619, 0.4561, 0.147, 0.4139, 0.1761, 0.3877, 0.3184, 0.9194, 0.3041, 0.8877, 0.3237, 0.8766, 0.3431, 0.9031, 0.219, 0.3778, 0.1998, 0.4084, 0.1761, 0.3877, 0.2004, 0.3636, 0.3301, 0.9618, 0.3184, 0.9194, 0.3431, 0.9031, 0.3661, 0.9306, 0.2349, 0.3504, 0.219, 0.3778, 0.2004, 0.3636, 0.2213, 0.3407, 0.37, 0.9737, 0.3301, 0.9618, 0.3661, 0.9306, 0.3938, 0.9578, 0.2488, 0.3252, 0.2349, 0.3504, 0.2213, 0.3407, 0.24, 0.3192, 0.3938, 0.9578, 0.4057, 0.9931, 0.37, 0.9737, 0.2831, 0.8324, 0.2744, 0.8071, 0.2791, 0.805, 0.2925, 0.8279, 0.2615, 0.3014, 0.2488, 0.3252, 0.24, 0.3192, 0.2572, 0.2985, 0.1165, 0.467, 0.07545, 0.4889, 0.1118, 0.4397, 0.2927, 0.859, 0.2831, 0.8324, 0.2925, 0.8279, 0.3072, 0.8516, 0.1619, 0.4561, 0.1165, 0.467, 0.1118, 0.4397, 0.147, 0.4139, 0.3041, 0.8877, 0.2927, 0.859, 0.3072, 0.8516, 0.3237, 0.8766, 0.2572, 0.2985, 0.24, 0.3192, 0.2327, 0.3116, 0.2535, 0.2949, 0.1118, 0.4397, 0.07545, 0.4889, 0.04739, 0.4226, 0.08966, 0.4021, 0.3072, 0.8516, 0.2925, 0.8279, 0.3008, 0.8217, 0.3196, 0.8417, 0.147, 0.4139, 0.1118, 0.4397, 0.08966, 0.4021, 0.1261, 0.3832, 0.3237, 0.8766, 0.3072, 0.8516, 0.3196, 0.8417, 0.3401, 0.8624, 0.1761, 0.3877, 0.147, 0.4139, 0.1261, 0.3832, 0.1578, 0.3644, 0.3431, 0.9031, 0.3237, 0.8766, 0.3401, 0.8624, 0.3632, 0.8838, 0.2004, 0.3636, 0.1761, 0.3877, 0.1578, 0.3644, 0.1855, 0.3463, 0.3661, 0.9306, 0.3431, 0.9031, 0.3632, 0.8838, 0.3891, 0.9057, 0.2213, 0.3407, 0.2004, 0.3636, 0.1855, 0.3463, 0.2102, 0.3287, 0.3938, 0.9578, 0.3661, 0.9306, 0.3891, 0.9057, 0.4184, 0.9282, 0.24, 0.3192, 0.2213, 0.3407, 0.2102, 0.3287, 0.2327, 0.3116, 0.4057, 0.9931, 0.3938, 0.9578, 0.4184, 0.9282, 0.4511, 0.9518, 0.2925, 0.8279, 0.2791, 0.805, 0.2832, 0.802, 0.3008, 0.8217, 0.2102, 0.3287, 0.1855, 0.3463, 0.1748, 0.3269, 0.202, 0.3148, 0.4184, 0.9282, 0.3891, 0.9057, 0.4072, 0.879, 0.4387, 0.8967, 0.2327, 0.3116, 0.2102, 0.3287, 0.202, 0.3148, 0.2271, 0.3027, 0.4511, 0.9518, 0.4184, 0.9282, 0.4387, 0.8967, 0.4741, 0.916, 0.3008, 0.8217, 0.2832, 0.802, 0.2867, 0.7983, 0.3076, 0.814, 0.2535, 0.2949, 0.2327, 0.3116, 0.2271, 0.3027, 0.2507, 0.2906, 0.08966, 0.4021, 0.04739, 0.4226, 0.02975, 0.3766, 0.07357, 0.3634, 0.3196, 0.8417, 0.3008, 0.8217, 0.3076, 0.814, 0.3296, 0.8298, 0.1261, 0.3832, 0.08966, 0.4021, 0.07357, 0.3634, 0.1115, 0.3511, 0.3401, 0.8624, 0.3196, 0.8417, 0.3296, 0.8298, 0.3532, 0.8458, 0.1578, 0.3644, 0.1261, 0.3832, 0.1115, 0.3511, 0.1449, 0.3389, 0.3632, 0.8838, 0.3401, 0.8624, 0.3532, 0.8458, 0.3789, 0.8622, 0.1855, 0.3463, 0.1578, 0.3644, 0.1449, 0.3389, 0.1748, 0.3269, 0.3891, 0.9057, 0.3632, 0.8838, 0.3789, 0.8622, 0.4072, 0.879, 0.1449, 0.3389, 0.1115, 0.3511, 0.103, 0.318, 0.1372, 0.3123, 0.3789, 0.8622, 0.3532, 0.8458, 0.3628, 0.8275, 0.3905, 0.8388, 0.1748, 0.3269, 0.1449, 0.3389, 0.1372, 0.3123, 0.1682, 0.3062, 0.4072, 0.879, 0.3789, 0.8622, 0.3905, 0.8388, 0.4206, 0.8505, 0.202, 0.3148, 0.1748, 0.3269, 0.1682, 0.3062, 0.1967, 0.2998, 0.4387, 0.8967, 0.4072, 0.879, 0.4206, 0.8505, 0.4541, 0.863, 0.2271, 0.3027, 0.202, 0.3148, 0.1967, 0.2998, 0.2234, 0.293, 0.4741, 0.916, 0.4387, 0.8967, 0.4541, 0.863, 0.4921, 0.8769, 0.3076, 0.814, 0.2867, 0.7983, 0.2893, 0.794, 0.3127, 0.8053, 0.2507, 0.2906, 0.2271, 0.3027, 0.2234, 0.293, 0.2488, 0.2858, 0.07357, 0.3634, 0.02975, 0.3766, 0.01976, 0.3292, 0.06439, 0.3235, 0.3296, 0.8298, 0.3076, 0.814, 0.3127, 0.8053, 0.337, 0.8164, 0.1115, 0.3511, 0.07357, 0.3634, 0.06439, 0.3235, 0.103, 0.318, 0.3532, 0.8458, 0.3296, 0.8298, 0.337, 0.8164, 0.3628, 0.8275, 0.2488, 0.2858, 0.2234, 0.293, 0.2217, 0.2829, 0.2478, 0.2808, 0.06439, 0.3235, 0.01976, 0.3292, 0.01782, 0.2813, 0.06223, 0.2833, 0.337, 0.8164, 0.3127, 0.8053, 0.316, 0.7958, 0.3418, 0.802, 0.103, 0.318, 0.06439, 0.3235, 0.06223, 0.2833, 0.1006, 0.2846, 0.3628, 0.8275, 0.337, 0.8164, 0.3418, 0.802, 0.3688, 0.8081, 0.1372, 0.3123, 0.103, 0.318, 0.1006, 0.2846, 0.1347, 0.2852, 0.3905, 0.8388, 0.3628, 0.8275, 0.3688, 0.8081, 0.3976, 0.8142, 0.1682, 0.3062, 0.1372, 0.3123, 0.1347, 0.2852, 0.1657, 0.2851, 0.4206, 0.8505, 0.3905, 0.8388, 0.3976, 0.8142, 0.429, 0.8205, 0.1967, 0.2998, 0.1682, 0.3062, 0.1657, 0.2851, 0.1945, 0.2843, 0.4541, 0.863, 0.4206, 0.8505, 0.429, 0.8205, 0.464, 0.8273, 0.2234, 0.293, 0.1967, 0.2998, 0.1945, 0.2843, 0.2217, 0.2829, 0.4921, 0.8769, 0.4541, 0.863, 0.464, 0.8273, 0.504, 0.8351, 0.3127, 0.8053, 0.2893, 0.794, 0.2911, 0.7893, 0.316, 0.7958, 0.1945, 0.2843, 0.1657, 0.2851, 0.1672, 0.2642, 0.1953, 0.2688, 0.464, 0.8273, 0.429, 0.8205, 0.4322, 0.7897, 0.4678, 0.7905, 0.2217, 0.2829, 0.1945, 0.2843, 0.1953, 0.2688, 0.222, 0.2727, 0.504, 0.8351, 0.464, 0.8273, 0.4678, 0.7905, 0.5088, 0.7914, 0.316, 0.7958, 0.2911, 0.7893, 0.2919, 0.7844, 0.3175, 0.7859, 0.2478, 0.2808, 0.2217, 0.2829, 0.222, 0.2727, 0.2479, 0.2758, 0.06223, 0.2833, 0.01782, 0.2813, 0.02412, 0.2342, 0.06711, 0.2438, 0.3418, 0.802, 0.316, 0.7958, 0.3175, 0.7859, 0.3437, 0.7872, 0.1006, 0.2846, 0.06223, 0.2833, 0.06711, 0.2438, 0.1042, 0.2519, 0.3688, 0.8081, 0.3418, 0.802, 0.3437, 0.7872, 0.3712, 0.7882, 0.1347, 0.2852, 0.1006, 0.2846, 0.1042, 0.2519, 0.1372, 0.2586, 0.3976, 0.8142, 0.3688, 0.8081, 0.3712, 0.7882, 0.4004, 0.789, 0.1657, 0.2851, 0.1347, 0.2852, 0.1372, 0.2586, 0.1672, 0.2642, 0.429, 0.8205, 0.3976, 0.8142, 0.4004, 0.789, 0.4322, 0.7897, 0.1372, 0.2586, 0.1042, 0.2519, 0.1136, 0.2207, 0.1444, 0.2332, 0.4004, 0.789, 0.3712, 0.7882, 0.3699, 0.7683, 0.3986, 0.7638, 0.1672, 0.2642, 0.1372, 0.2586, 0.1444, 0.2332, 0.1726, 0.2442, 0.4322, 0.7897, 0.4004, 0.789, 0.3986, 0.7638, 0.43, 0.7589, 0.1953, 0.2688, 0.1672, 0.2642, 0.1726, 0.2442, 0.199, 0.254, 0.4678, 0.7905, 0.4322, 0.7897, 0.43, 0.7589, 0.4652, 0.7534, 0.222, 0.2727, 0.1953, 0.2688, 0.199, 0.254, 0.2242, 0.2628, 0.5088, 0.7914, 0.4678, 0.7905, 0.4652, 0.7534, 0.506, 0.7471, 0.3175, 0.7859, 0.2919, 0.7844, 0.2917, 0.7794, 0.317, 0.776, 0.2479, 0.2758, 0.222, 0.2727, 0.2242, 0.2628, 0.2489, 0.2708, 0.06711, 0.2438, 0.02412, 0.2342, 0.03856, 0.1891, 0.07886, 0.2062, 0.3437, 0.7872, 0.3175, 0.7859, 0.317, 0.776, 0.3429, 0.7723, 0.1042, 0.2519, 0.06711, 0.2438, 0.07886, 0.2062, 0.1136, 0.2207, 0.3712, 0.7882, 0.3437, 0.7872, 0.3429, 0.7723, 0.3699, 0.7683, 0.317, 0.776, 0.2917, 0.7794, 0.2906, 0.7746, 0.3147, 0.7664, 0.2489, 0.2708, 0.2242, 0.2628, 0.2283, 0.2536, 0.2509, 0.2662, 0.07886, 0.2062, 0.03856, 0.1891, 0.06074, 0.1476, 0.0971, 0.1716, 0.3429, 0.7723, 0.317, 0.776, 0.3147, 0.7664, 0.3393, 0.758, 0.1136, 0.2207, 0.07886, 0.2062, 0.0971, 0.1716, 0.1283, 0.192, 0.3699, 0.7683, 0.3429, 0.7723, 0.3393, 0.758, 0.365, 0.749, 0.1444, 0.2332, 0.1136, 0.2207, 0.1283, 0.192, 0.1561, 0.2098, 0.3986, 0.7638, 0.3699, 0.7683, 0.365, 0.749, 0.3923, 0.7395, 0.1726, 0.2442, 0.1444, 0.2332, 0.1561, 0.2098, 0.1816, 0.2258, 0.43, 0.7589, 0.3986, 0.7638, 0.3923, 0.7395, 0.4223, 0.729, 0.199, 0.254, 0.1726, 0.2442, 0.1816, 0.2258, 0.2054, 0.2402, 0.4652, 0.7534, 0.43, 0.7589, 0.4223, 0.729, 0.4561, 0.7173, 0.2242, 0.2628, 0.199, 0.254, 0.2054, 0.2402, 0.2283, 0.2536, 0.506, 0.7471, 0.4652, 0.7534, 0.4561, 0.7173, 0.4954, 0.7037, 0.4223, 0.729, 0.3923, 0.7395, 0.3818, 0.7167, 0.4094, 0.7009, 0.2054, 0.2402, 0.1816, 0.2258, 0.1937, 0.2095, 0.2143, 0.228, 0.4561, 0.7173, 0.4223, 0.729, 0.4094, 0.7009, 0.4406, 0.6832, 0.2283, 0.2536, 0.2054, 0.2402, 0.2143, 0.228, 0.2341, 0.2455, 0.4954, 0.7037, 0.4561, 0.7173, 0.4406, 0.6832, 0.477, 0.6627, 0.3147, 0.7664, 0.2906, 0.7746, 0.2886, 0.77, 0.3107, 0.7575, 0.2509, 0.2662, 0.2283, 0.2536, 0.2341, 0.2455, 0.2537, 0.2621, 0.0971, 0.1716, 0.06074, 0.1476, 0.08999, 0.111, 0.1212, 0.141, 0.3393, 0.758, 0.3147, 0.7664, 0.3107, 0.7575, 0.3332, 0.7446, 0.1283, 0.192, 0.0971, 0.1716, 0.1212, 0.141, 0.148, 0.1667, 0.365, 0.749, 0.3393, 0.758, 0.3332, 0.7446, 0.3566, 0.7311, 0.1561, 0.2098, 0.1283, 0.192, 0.148, 0.1667, 0.1719, 0.1892, 0.3923, 0.7395, 0.365, 0.749, 0.3566, 0.7311, 0.3818, 0.7167, 0.1816, 0.2258, 0.1561, 0.2098, 0.1719, 0.1892, 0.1937, 0.2095, 0.148, 0.1667, 0.1212, 0.141, 0.1504, 0.1155, 0.1719, 0.1456, 0.3566, 0.7311, 0.3332, 0.7446, 0.3246, 0.7326, 0.3452, 0.715, 0.1719, 0.1892, 0.148, 0.1667, 0.1719, 0.1456, 0.191, 0.172, 0.3818, 0.7167, 0.3566, 0.7311, 0.3452, 0.715, 0.3672, 0.6962, 0.1937, 0.2095, 0.1719, 0.1892, 0.191, 0.172, 0.2086, 0.1958, 0.4094, 0.7009, 0.3818, 0.7167, 0.3672, 0.6962, 0.3915, 0.6756, 0.2143, 0.228, 0.1937, 0.2095, 0.2086, 0.1958, 0.2252, 0.2178, 0.4406, 0.6832, 0.4094, 0.7009, 0.3915, 0.6756, 0.419, 0.6524, 0.2341, 0.2455, 0.2143, 0.228, 0.2252, 0.2178, 0.2413, 0.2386, 0.477, 0.6627, 0.4406, 0.6832, 0.419, 0.6524, 0.4512, 0.6255, 0.3107, 0.7575, 0.2886, 0.77, 0.2857, 0.766, 0.305, 0.7495, 0.2537, 0.2621, 0.2341, 0.2455, 0.2413, 0.2386, 0.2572, 0.2586, 0.1212, 0.141, 0.08999, 0.111, 0.1253, 0.08038, 0.1504, 0.1155, 0.3332, 0.7446, 0.3107, 0.7575, 0.305, 0.7495, 0.3246, 0.7326, 0.2413, 0.2386, 0.2252, 0.2178, 0.2378, 0.2099, 0.2496, 0.2332, 0.4512, 0.6255, 0.419, 0.6524, 0.392, 0.626, 0.4188, 0.5934, 0.305, 0.7495, 0.2857, 0.766, 0.2822, 0.7626, 0.2979, 0.7427, 0.2572, 0.2586, 0.2413, 0.2386, 0.2496, 0.2332, 0.2614, 0.2558, 0.1504, 0.1155, 0.1253, 0.08038, 0.1656, 0.05693, 0.1837, 0.09598, 0.3246, 0.7326, 0.305, 0.7495, 0.2979, 0.7427, 0.314, 0.7225, 0.1719, 0.1456, 0.1504, 0.1155, 0.1837, 0.09598, 0.1991, 0.1293, 0.3452, 0.715, 0.3246, 0.7326, 0.314, 0.7225, 0.3309, 0.7013, 0.191, 0.172, 0.1719, 0.1456, 0.1991, 0.1293, 0.213, 0.1587, 0.3672, 0.6962, 0.3452, 0.715, 0.3309, 0.7013, 0.3491, 0.6788, 0.2086, 0.1958, 0.191, 0.172, 0.213, 0.1587, 0.2257, 0.1853, 0.3915, 0.6756, 0.3672, 0.6962, 0.3491, 0.6788, 0.3692, 0.654, 0.2252, 0.2178, 0.2086, 0.1958, 0.2257, 0.1853, 0.2378, 0.2099, 0.419, 0.6524, 0.3915, 0.6756, 0.3692, 0.654, 0.392, 0.626, 0.2257, 0.1853, 0.213, 0.1587, 0.2369, 0.1498, 0.2444, 0.1782, 0.3692, 0.654, 0.3491, 0.6788, 0.328, 0.665, 0.3432, 0.6368, 0.2378, 0.2099, 0.2257, 0.1853, 0.2444, 0.1782, 0.2516, 0.2045, 0.392, 0.626, 0.3692, 0.654, 0.3432, 0.6368, 0.3606, 0.605, 0.2496, 0.2332, 0.2378, 0.2099, 0.2516, 0.2045, 0.2587, 0.2295, 0.4188, 0.5934, 0.392, 0.626, 0.3606, 0.605, 0.3809, 0.5678, 0.2979, 0.7427, 0.2822, 0.7626, 0.278, 0.7599, 0.2897, 0.7374, 0.2614, 0.2558, 0.2496, 0.2332, 0.2587, 0.2295, 0.266, 0.2539, 0.1837, 0.09598, 0.1656, 0.05693, 0.2094, 0.04138, 0.2198, 0.08298, 0.314, 0.7225, 0.2979, 0.7427, 0.2897, 0.7374, 0.3017, 0.7145, 0.1991, 0.1293, 0.1837, 0.09598, 0.2198, 0.08298, 0.2288, 0.1185, 0.3309, 0.7013, 0.314, 0.7225, 0.3017, 0.7145, 0.3143, 0.6906, 0.213, 0.1587, 0.1991, 0.1293, 0.2288, 0.1185, 0.2369, 0.1498, 0.3491, 0.6788, 0.3309, 0.7013, 0.3143, 0.6906, 0.328, 0.665, 0.2288, 0.1185, 0.2198, 0.08298, 0.2577, 0.07695, 0.2599, 0.1134, 0.3143, 0.6906, 0.3017, 0.7145, 0.2881, 0.709, 0.296, 0.6831, 0.2369, 0.1498, 0.2288, 0.1185, 0.2599, 0.1134, 0.262, 0.1455, 0.328, 0.665, 0.3143, 0.6906, 0.296, 0.6831, 0.3047, 0.6553, 0.2444, 0.1782, 0.2369, 0.1498, 0.262, 0.1455, 0.264, 0.1747, 0.3432, 0.6368, 0.328, 0.665, 0.3047, 0.6553, 0.3144, 0.6247, 0.2516, 0.2045, 0.2444, 0.1782, 0.264, 0.1747, 0.2662, 0.2018, 0.3606, 0.605, 0.3432, 0.6368, 0.3144, 0.6247, 0.3256, 0.5901, 0.2587, 0.2295, 0.2516, 0.2045, 0.2662, 0.2018, 0.2684, 0.2277, 0.3809, 0.5678, 0.3606, 0.605, 0.3256, 0.5901, 0.3387, 0.5496, 0.2897, 0.7374, 0.278, 0.7599, 0.2735, 0.7581, 0.2806, 0.7338, 0.266, 0.2539, 0.2587, 0.2295, 0.2684, 0.2277, 0.2708, 0.253, 0.2198, 0.08298, 0.2094, 0.04138, 0.2551, 0.03427, 0.2577, 0.07695, 0.3017, 0.7145, 0.2897, 0.7374, 0.2806, 0.7338, 0.2881, 0.709, 0.2684, 0.2277, 0.2662, 0.2018, 0.2809, 0.2019, 0.2782, 0.2277, 0.3387, 0.5496, 0.3256, 0.5901, 0.2883, 0.582, 0.2937, 0.5396, 0.2806, 0.7338, 0.2735, 0.7581, 0.2686, 0.7572, 0.271, 0.7319, 0.2708, 0.253, 0.2684, 0.2277, 0.2782, 0.2277, 0.2758, 0.2529, 0.2577, 0.07695, 0.2551, 0.03427, 0.3013, 0.03581, 0.2958, 0.07807, 0.2881, 0.709, 0.2806, 0.7338, 0.271, 0.7319, 0.2736, 0.7061, 0.2599, 0.1134, 0.2577, 0.07695, 0.2958, 0.07807, 0.2912, 0.1142, 0.296, 0.6831, 0.2881, 0.709, 0.2736, 0.7061, 0.2766, 0.6791, 0.262, 0.1455, 0.2599, 0.1134, 0.2912, 0.1142, 0.2873, 0.146, 0.3047, 0.6553, 0.296, 0.6831, 0.2766, 0.6791, 0.2799, 0.6501, 0.264, 0.1747, 0.262, 0.1455, 0.2873, 0.146, 0.2839, 0.175, 0.3144, 0.6247, 0.3047, 0.6553, 0.2799, 0.6501, 0.2838, 0.6182, 0.2662, 0.2018, 0.264, 0.1747, 0.2839, 0.175, 0.2809, 0.2019, 0.3256, 0.5901, 0.3144, 0.6247, 0.2838, 0.6182, 0.2883, 0.582, 0.2839, 0.175, 0.2873, 0.146, 0.312, 0.1512, 0.3033, 0.179, 0.2838, 0.6182, 0.2799, 0.6501, 0.2545, 0.6497, 0.2523, 0.6175, 0.2809, 0.2019, 0.2839, 0.175, 0.3033, 0.179, 0.2953, 0.2048, 0.2883, 0.582, 0.2838, 0.6182, 0.2523, 0.6175, 0.25, 0.581, 0.2782, 0.2277, 0.2809, 0.2019, 0.2953, 0.2048, 0.2878, 0.2296, 0.2937, 0.5396, 0.2883, 0.582, 0.25, 0.581, 0.2474, 0.5382, 0.271, 0.7319, 0.2686, 0.7572, 0.2637, 0.7572, 0.2612, 0.7319, 0.2758, 0.2529, 0.2782, 0.2277, 0.2878, 0.2296, 0.2806, 0.2539, 0.2958, 0.07807, 0.3013, 0.03581, 0.3462, 0.04588, 0.333, 0.08624, 0.2736, 0.7061, 0.271, 0.7319, 0.2612, 0.7319, 0.2589, 0.706, 0.2912, 0.1142, 0.2958, 0.07807, 0.333, 0.08624, 0.3218, 0.1207, 0.2766, 0.6791, 0.2736, 0.7061, 0.2589, 0.706, 0.2567, 0.6789, 0.2873, 0.146, 0.2912, 0.1142, 0.3218, 0.1207, 0.312, 0.1512, 0.2799, 0.6501, 0.2766, 0.6791, 0.2567, 0.6789, 0.2545, 0.6497, 0.3218, 0.1207, 0.333, 0.08624, 0.3679, 0.1011, 0.3505, 0.1329, 0.2567, 0.6789, 0.2589, 0.706, 0.2443, 0.7087, 0.237, 0.6824, 0.312, 0.1512, 0.3218, 0.1207, 0.3505, 0.1329, 0.3353, 0.1609, 0.2545, 0.6497, 0.2567, 0.6789, 0.237, 0.6824, 0.2294, 0.654, 0.3033, 0.179, 0.312, 0.1512, 0.3353, 0.1609, 0.3216, 0.1865, 0.2523, 0.6175, 0.2545, 0.6497, 0.2294, 0.654, 0.2212, 0.6227, 0.2953, 0.2048, 0.3033, 0.179, 0.3216, 0.1865, 0.3089, 0.2104, 0.25, 0.581, 0.2523, 0.6175, 0.2212, 0.6227, 0.2121, 0.5871, 0.2878, 0.2296, 0.2953, 0.2048, 0.3089, 0.2104, 0.2969, 0.2333, 0.2474, 0.5382, 0.25, 0.581, 0.2121, 0.5871, 0.2015, 0.5454, 0.2612, 0.7319, 0.2637, 0.7572, 0.2588, 0.7582, 0.2515, 0.7338, 0.2806, 0.2539, 0.2878, 0.2296, 0.2969, 0.2333, 0.2852, 0.2557, 0.333, 0.08624, 0.3462, 0.04588, 0.3882, 0.06407, 0.3679, 0.1011, 0.2589, 0.706, 0.2612, 0.7319, 0.2515, 0.7338, 0.2443, 0.7087, 0.2969, 0.2333, 0.3089, 0.2104, 0.3212, 0.2184, 0.3051, 0.2386, 0.2015, 0.5454, 0.2121, 0.5871, 0.1759, 0.6003, 0.1576, 0.5612, 0.2515, 0.7338, 0.2588, 0.7582, 0.2542, 0.7601, 0.2424, 0.7375, 0.2852, 0.2557, 0.2969, 0.2333, 0.3051, 0.2386, 0.2894, 0.2584, 0.3679, 0.1011, 0.3882, 0.06407, 0.426, 0.08964, 0.3993, 0.1222, 0.2443, 0.7087, 0.2515, 0.7338, 0.2424, 0.7375, 0.2305, 0.7142, 0.3505, 0.1329, 0.3679, 0.1011, 0.3993, 0.1222, 0.3764, 0.15, 0.237, 0.6824, 0.2443, 0.7087, 0.2305, 0.7142, 0.2183, 0.6896, 0.3353, 0.1609, 0.3505, 0.1329, 0.3764, 0.15, 0.3563, 0.1747, 0.2294, 0.654, 0.237, 0.6824, 0.2183, 0.6896, 0.2055, 0.663, 0.3216, 0.1865, 0.3353, 0.1609, 0.3563, 0.1747, 0.3381, 0.1973, 0.2212, 0.6227, 0.2294, 0.654, 0.2055, 0.663, 0.1915, 0.6337, 0.3089, 0.2104, 0.3216, 0.1865, 0.3381, 0.1973, 0.3212, 0.2184, 0.2121, 0.5871, 0.2212, 0.6227, 0.1915, 0.6337, 0.1759, 0.6003, 0.2055, 0.663, 0.2183, 0.6896, 0.2013, 0.7002, 0.1836, 0.6764, 0.3381, 0.1973, 0.3563, 0.1747, 0.3744, 0.1922, 0.3524, 0.211, 0.1915, 0.6337, 0.2055, 0.663, 0.1836, 0.6764, 0.1643, 0.6501, 0.3212, 0.2184, 0.3381, 0.1973, 0.3524, 0.211, 0.3318, 0.2285, 0.1759, 0.6003, 0.1915, 0.6337, 0.1643, 0.6501, 0.1426, 0.62, 0.3051, 0.2386, 0.3212, 0.2184, 0.3318, 0.2285, 0.3122, 0.2453, 0.1576, 0.5612, 0.1759, 0.6003, 0.1426, 0.62, 0.1173, 0.5849, 0.2424, 0.7375, 0.2542, 0.7601, 0.2501, 0.7628, 0.2341, 0.7429, 0.2894, 0.2584, 0.3051, 0.2386, 0.3122, 0.2453, 0.2929, 0.2618, 0.3993, 0.1222, 0.426, 0.08964, 0.4583, 0.1216, 0.4262, 0.1485, 0.2305, 0.7142, 0.2424, 0.7375, 0.2341, 0.7429, 0.2179, 0.7221, 0.3764, 0.15, 0.3993, 0.1222, 0.4262, 0.1485, 0.3987, 0.1717, 0.2183, 0.6896, 0.2305, 0.7142, 0.2179, 0.7221, 0.2013, 0.7002, 0.3563, 0.1747, 0.3764, 0.15, 0.3987, 0.1717, 0.3744, 0.1922, 0.4262, 0.1485, 0.4583, 0.1216, 0.484, 0.1588, 0.4477, 0.1793, 0.2179, 0.7221, 0.2341, 0.7429, 0.2269, 0.7498, 0.207, 0.7324, 0.3987, 0.1717, 0.4262, 0.1485, 0.4477, 0.1793, 0.4165, 0.1969, 0.2013, 0.7002, 0.2179, 0.7221, 0.207, 0.7324, 0.1864, 0.7139, 0.3744, 0.1922, 0.3987, 0.1717, 0.4165, 0.1969, 0.3889, 0.2127, 0.1836, 0.6764, 0.2013, 0.7002, 0.1864, 0.7139, 0.1645, 0.6938, 0.3524, 0.211, 0.3744, 0.1922, 0.3889, 0.2127, 0.3638, 0.227, 0.1643, 0.6501, 0.1836, 0.6764, 0.1645, 0.6938, 0.1405, 0.6713, 0.3318, 0.2285, 0.3524, 0.211, 0.3638, 0.227, 0.3403, 0.2405, 0.1426, 0.62, 0.1643, 0.6501, 0.1405, 0.6713, 0.1135, 0.6457, 0.3122, 0.2453, 0.3318, 0.2285, 0.3403, 0.2405, 0.3178, 0.2533, 0.1173, 0.5849, 0.1426, 0.62, 0.1135, 0.6457, 0.08196, 0.6158, 0.2341, 0.7429, 0.2501, 0.7628, 0.2465, 0.7663, 0.2269, 0.7498, 0.2929, 0.2618, 0.3122, 0.2453, 0.3178, 0.2533, 0.2957, 0.2659, 0.3403, 0.2405, 0.3638, 0.227, 0.3721, 0.245, 0.3465, 0.2539, 0.1135, 0.6457, 0.1405, 0.6713, 0.1209, 0.6968, 0.08946, 0.6765, 0.3178, 0.2533, 0.3403, 0.2405, 0.3465, 0.2539, 0.3219, 0.2623, 0.08196, 0.6158, 0.1135, 0.6457, 0.08946, 0.6765, 0.05287, 0.6527, 0.2269, 0.7498, 0.2465, 0.7663, 0.2437, 0.7705, 0.2212, 0.7579, 0.2957, 0.2659, 0.3178, 0.2533, 0.3219, 0.2623, 0.2977, 0.2704, 0.4477, 0.1793, 0.484, 0.1588, 0.5024, 0.1998, 0.4632, 0.2133, 0.207, 0.7324, 0.2269, 0.7498, 0.2212, 0.7579, 0.1982, 0.7446, 0.4165, 0.1969, 0.4477, 0.1793, 0.4632, 0.2133, 0.4294, 0.225, 0.1864, 0.7139, 0.207, 0.7324, 0.1982, 0.7446, 0.1743, 0.7303, 0.3889, 0.2127, 0.4165, 0.1969, 0.4294, 0.225, 0.3995, 0.2354, 0.1645, 0.6938, 0.1864, 0.7139, 0.1743, 0.7303, 0.1488, 0.7145, 0.3638, 0.227, 0.3889, 0.2127, 0.3995, 0.2354, 0.3721, 0.245, 0.1405, 0.6713, 0.1645, 0.6938, 0.1488, 0.7145, 0.1209, 0.6968, 0.3995, 0.2354, 0.4294, 0.225, 0.4371, 0.2549, 0.4057, 0.2598, 0.1488, 0.7145, 0.1743, 0.7303, 0.1655, 0.7487, 0.1373, 0.7379, 0.3721, 0.245, 0.3995, 0.2354, 0.4057, 0.2598, 0.377, 0.2642, 0.1209, 0.6968, 0.1488, 0.7145, 0.1373, 0.7379, 0.1061, 0.7256, 0.3465, 0.2539, 0.3721, 0.245, 0.377, 0.2642, 0.35, 0.2682, 0.08946, 0.6765, 0.1209, 0.6968, 0.1061, 0.7256, 0.07143, 0.7113, 0.3219, 0.2623, 0.3465, 0.2539, 0.35, 0.2682, 0.3242, 0.2719, 0.05287, 0.6527, 0.08946, 0.6765, 0.07143, 0.7113, 0.031, 0.6945, 0.2212, 0.7579, 0.2437, 0.7705, 0.2418, 0.7751, 0.2171, 0.7671, 0.2977, 0.2704, 0.3219, 0.2623, 0.3242, 0.2719, 0.2989, 0.2752, 0.4632, 0.2133, 0.5024, 0.1998, 0.513, 0.2431, 0.4723, 0.2494, 0.1982, 0.7446, 0.2212, 0.7579, 0.2171, 0.7671, 0.1919, 0.7584, 0.4294, 0.225, 0.4632, 0.2133, 0.4723, 0.2494, 0.4371, 0.2549, 0.1743, 0.7303, 0.1982, 0.7446, 0.1919, 0.7584, 0.1655, 0.7487, 0.2735, 0.2783, 0.299, 0.2802, 0.2982, 0.2851, 0.2407, 0.78, 0.2664, 0.7825, 0.2407, 0.7851, 0.2407, 0.7851, 0.2664, 0.7825, 0.2416, 0.7901, 0.2735, 0.2783, 0.2982, 0.2851, 0.2964, 0.2898, 0.2735, 0.2783, 0.2964, 0.2898, 0.2938, 0.2941, 0.2416, 0.7901, 0.2664, 0.7825, 0.2436, 0.7948, 0.2735, 0.2783, 0.2938, 0.2941, 0.2903, 0.2978, 0.2436, 0.7948, 0.2664, 0.7825, 0.2464, 0.7991, 0.2464, 0.7991, 0.2664, 0.7825, 0.2501, 0.8027, 0.2735, 0.2783, 0.2903, 0.2978, 0.2862, 0.3008, 0.2735, 0.2783, 0.2862, 0.3008, 0.2815, 0.3029, 0.2501, 0.8027, 0.2664, 0.7825, 0.2544, 0.8056, 0.2735, 0.2783, 0.2815, 0.3029, 0.2765, 0.3041, 0.2544, 0.8056, 0.2664, 0.7825, 0.2592, 0.8075, 0.2592, 0.8075, 0.2664, 0.7825, 0.2643, 0.8084, 0.2735, 0.2783, 0.2765, 0.3041, 0.2714, 0.3042, 0.2735, 0.2783, 0.2714, 0.3042, 0.2663, 0.3033, 0.2643, 0.8084, 0.2664, 0.7825, 0.2694, 0.8083, 0.2694, 0.8083, 0.2664, 0.7825, 0.2744, 0.8071, 0.2735, 0.2783, 0.2663, 0.3033, 0.2615, 0.3014, 0.2744, 0.8071, 0.2664, 0.7825, 0.2791, 0.805, 0.2735, 0.2783, 0.2615, 0.3014, 0.2572, 0.2985, 0.2735, 0.2783, 0.2572, 0.2985, 0.2535, 0.2949, 0.2791, 0.805, 0.2664, 0.7825, 0.2832, 0.802, 0.2832, 0.802, 0.2664, 0.7825, 0.2867, 0.7983, 0.2735, 0.2783, 0.2535, 0.2949, 0.2507, 0.2906, 0.2867, 0.7983, 0.2664, 0.7825, 0.2893, 0.794, 0.2735, 0.2783, 0.2507, 0.2906, 0.2488, 0.2858, 0.2735, 0.2783, 0.2488, 0.2858, 0.2478, 0.2808, 0.2893, 0.794, 0.2664, 0.7825, 0.2911, 0.7893, 0.2911, 0.7893, 0.2664, 0.7825, 0.2919, 0.7844, 0.2735, 0.2783, 0.2478, 0.2808, 0.2479, 0.2758, 0.2919, 0.7844, 0.2664, 0.7825, 0.2917, 0.7794, 0.2735, 0.2783, 0.2479, 0.2758, 0.2489, 0.2708, 0.2735, 0.2783, 0.2489, 0.2708, 0.2509, 0.2662, 0.2917, 0.7794, 0.2664, 0.7825, 0.2906, 0.7746, 0.2906, 0.7746, 0.2664, 0.7825, 0.2886, 0.77, 0.2735, 0.2783, 0.2509, 0.2662, 0.2537, 0.2621, 0.2886, 0.77, 0.2664, 0.7825, 0.2857, 0.766, 0.2735, 0.2783, 0.2537, 0.2621, 0.2572, 0.2586, 0.2735, 0.2783, 0.2572, 0.2586, 0.2614, 0.2558, 0.2857, 0.766, 0.2664, 0.7825, 0.2822, 0.7626, 0.2822, 0.7626, 0.2664, 0.7825, 0.278, 0.7599, 0.2735, 0.2783, 0.2614, 0.2558, 0.266, 0.2539, 0.2735, 0.2783, 0.266, 0.2539, 0.2708, 0.253, 0.278, 0.7599, 0.2664, 0.7825, 0.2735, 0.7581, 0.2735, 0.2783, 0.2708, 0.253, 0.2758, 0.2529, 0.2735, 0.7581, 0.2664, 0.7825, 0.2686, 0.7572, 0.2686, 0.7572, 0.2664, 0.7825, 0.2637, 0.7572, 0.2735, 0.2783, 0.2758, 0.2529, 0.2806, 0.2539, 0.2735, 0.2783, 0.2806, 0.2539, 0.2852, 0.2557, 0.2637, 0.7572, 0.2664, 0.7825, 0.2588, 0.7582, 0.2588, 0.7582, 0.2664, 0.7825, 0.2542, 0.7601, 0.2735, 0.2783, 0.2852, 0.2557, 0.2894, 0.2584, 0.2542, 0.7601, 0.2664, 0.7825, 0.2501, 0.7628, 0.2735, 0.2783, 0.2894, 0.2584, 0.2929, 0.2618, 0.2735, 0.2783, 0.2929, 0.2618, 0.2957, 0.2659, 0.2501, 0.7628, 0.2664, 0.7825, 0.2465, 0.7663, 0.2465, 0.7663, 0.2664, 0.7825, 0.2437, 0.7705, 0.2735, 0.2783, 0.2957, 0.2659, 0.2977, 0.2704, 0.2437, 0.7705, 0.2664, 0.7825, 0.2418, 0.7751, 0.2735, 0.2783, 0.2977, 0.2704, 0.2989, 0.2752, 0.2989, 0.2752, 0.3242, 0.2719, 0.3246, 0.2818, 0.299, 0.2802, 0.4723, 0.2494, 0.513, 0.2431, 0.5158, 0.2873, 0.4748, 0.2864, 0.1919, 0.7584, 0.2171, 0.7671, 0.2148, 0.777, 0.1881, 0.7732, 0.2735, 0.2783, 0.2989, 0.2752, 0.299, 0.2802, 0.4371, 0.2549, 0.4723, 0.2494, 0.4748, 0.2864, 0.4393, 0.2857, 0.1655, 0.7487, 0.1919, 0.7584, 0.1881, 0.7732, 0.16, 0.7687, 0.4057, 0.2598, 0.4371, 0.2549, 0.4393, 0.2857, 0.4075, 0.2849, 0.1373, 0.7379, 0.1655, 0.7487, 0.16, 0.7687, 0.1299, 0.7632, 0.377, 0.2642, 0.4057, 0.2598, 0.4075, 0.2849, 0.3783, 0.2841, 0.1061, 0.7256, 0.1373, 0.7379, 0.1299, 0.7632, 0.09709, 0.7568, 0.35, 0.2682, 0.377, 0.2642, 0.3783, 0.2841, 0.3509, 0.2831, 0.07143, 0.7113, 0.1061, 0.7256, 0.09709, 0.7568, 0.05997, 0.749, 0.2418, 0.7751, 0.2664, 0.7825, 0.2407, 0.78, 0.3242, 0.2719, 0.35, 0.2682, 0.3509, 0.2831, 0.3246, 0.2818, 0.031, 0.6945, 0.07143, 0.7113, 0.05997, 0.749, 0.01698, 0.7397, 0.2171, 0.7671, 0.2418, 0.7751, 0.2407, 0.78, 0.2148, 0.777, 0.2956, 0.4258, 0.2954, 0.4505, 0.2519, 0.4492, 0.7379, 0.7417, 0.7707, 0.7417, 0.7707, 0.7637, 0.7379, 0.7637, 0.6723, 0.7417, 0.7051, 0.7417, 0.7051, 0.7637, 0.6723, 0.7637, 0.7379, 0.7173, 0.7707, 0.7173, 0.7707, 0.7393, 0.7379, 0.7393, 0.869, 0.7417, 0.9018, 0.7417, 0.9018, 0.7637, 0.869, 0.7637, 0.6395, 0.7173, 0.6723, 0.7173, 0.6723, 0.7393, 0.6395, 0.7393, 0.7051, 0.7417, 0.7379, 0.7417, 0.7379, 0.7637, 0.7051, 0.7637, 0.8362, 0.7173, 0.869, 0.7173, 0.869, 0.7393, 0.8362, 0.7393, 0.7707, 0.7173, 0.8034, 0.7173, 0.8034, 0.7393, 0.7707, 0.7393, 0.8362, 0.7417, 0.869, 0.7417, 0.869, 0.7637, 0.8362, 0.7637, 0.8034, 0.7173, 0.8362, 0.7173, 0.8362, 0.7393, 0.8034, 0.7393, 0.7051, 0.7173, 0.7379, 0.7173, 0.7379, 0.7393, 0.7051, 0.7393, 0.869, 0.7173, 0.9018, 0.7173, 0.9018, 0.7393, 0.869, 0.7393, 0.7707, 0.7417, 0.8034, 0.7417, 0.8034, 0.7637, 0.7707, 0.7637, 0.6395, 0.7417, 0.6723, 0.7417, 0.6723, 0.7637, 0.6395, 0.7637, 0.8034, 0.7417, 0.8362, 0.7417, 0.8362, 0.7637, 0.8034, 0.7637, 0.6723, 0.7173, 0.7051, 0.7173, 0.7051, 0.7393, 0.6723, 0.7393, 0.8439, 0.4943, 0.8314, 0.5246, 0.7615, 0.4779, 0.6791, 0.4615, 0.6917, 0.4312, 0.7615, 0.4779, 0.6791, 0.4943, 0.6791, 0.4615, 0.7615, 0.4779, 0.7779, 0.5603, 0.7451, 0.5603, 0.7615, 0.4779, 0.6917, 0.4312, 0.7148, 0.4081, 0.7615, 0.4779, 0.7148, 0.5478, 0.6917, 0.5246, 0.7615, 0.4779, 0.8314, 0.5246, 0.8082, 0.5478, 0.7615, 0.4779, 0.8082, 0.5478, 0.7779, 0.5603, 0.7615, 0.4779, 0.7451, 0.5603, 0.7148, 0.5478, 0.7615, 0.4779, 0.8314, 0.4312, 0.8439, 0.4615, 0.7615, 0.4779, 0.6917, 0.5246, 0.6791, 0.4943, 0.7615, 0.4779, 0.7779, 0.3955, 0.8082, 0.4081, 0.7615, 0.4779, 0.7451, 0.3955, 0.7779, 0.3955, 0.7615, 0.4779, 0.8082, 0.4081, 0.8314, 0.4312, 0.7615, 0.4779, 0.8439, 0.4615, 0.8439, 0.4943, 0.7615, 0.4779, 0.7148, 0.4081, 0.7451, 0.3955, 0.7615, 0.4779, 0.7837, 0.1827, 0.7856, 0.1828, 0.7857, 0.2067, 0.784, 0.2075, 0.791, 0.183, 0.7928, 0.1828, 0.7927, 0.2067, 0.7911, 0.2057, 0.7817, 0.1827, 0.7837, 0.1827, 0.784, 0.2075, 0.7821, 0.2079, 0.7874, 0.183, 0.7892, 0.183, 0.7892, 0.2053, 0.7873, 0.2057, 0.7892, 0.183, 0.791, 0.183, 0.7911, 0.2057, 0.7892, 0.2053, 0.7947, 0.1827, 0.7967, 0.1827, 0.7962, 0.2079, 0.7944, 0.2075, 0.7856, 0.1828, 0.7874, 0.183, 0.7873, 0.2057, 0.7857, 0.2067, 0.7928, 0.1828, 0.7947, 0.1827, 0.7944, 0.2075, 0.7927, 0.2067, 0.7857, 0.2067, 0.7873, 0.2057, 0.7875, 0.2328, 0.7858, 0.2334, 0.7892, 0.2053, 0.7911, 0.2057, 0.7909, 0.2328, 0.7892, 0.2325, 0.784, 0.2075, 0.7857, 0.2067, 0.7858, 0.2334, 0.7842, 0.234, 0.7944, 0.2075, 0.7962, 0.2079, 0.796, 0.2342, 0.7942, 0.234, 0.7821, 0.2079, 0.784, 0.2075, 0.7842, 0.234, 0.7824, 0.2342, 0.7927, 0.2067, 0.7944, 0.2075, 0.7942, 0.234, 0.7925, 0.2334, 0.7873, 0.2057, 0.7892, 0.2053, 0.7892, 0.2325, 0.7875, 0.2328, 0.7911, 0.2057, 0.7927, 0.2067, 0.7925, 0.2334, 0.7909, 0.2328, 0.7875, 0.2328, 0.7892, 0.2325, 0.7892, 0.2564, 0.7877, 0.2565, 0.7892, 0.2325, 0.7909, 0.2328, 0.7907, 0.2565, 0.7892, 0.2564, 0.7942, 0.234, 0.796, 0.2342, 0.7952, 0.2568, 0.7937, 0.256, 0.7858, 0.2334, 0.7875, 0.2328, 0.7877, 0.2565, 0.7861, 0.2559, 0.7925, 0.2334, 0.7942, 0.234, 0.7937, 0.256, 0.7923, 0.2559, 0.7842, 0.234, 0.7858, 0.2334, 0.7861, 0.2559, 0.7847, 0.256, 0.7909, 0.2328, 0.7925, 0.2334, 0.7923, 0.2559, 0.7907, 0.2565, 0.7824, 0.2342, 0.7842, 0.234, 0.7847, 0.256, 0.7832, 0.2568, 0.7907, 0.2565, 0.7923, 0.2559, 0.7928, 0.2581, 0.7832, 0.2568, 0.7847, 0.256, 0.7856, 0.2581, 0.7877, 0.2565, 0.7892, 0.2564, 0.7885, 0.2582, 0.7892, 0.2564, 0.7907, 0.2565, 0.7899, 0.2582, 0.7937, 0.256, 0.7952, 0.2568, 0.7928, 0.2581, 0.7861, 0.2559, 0.7877, 0.2565, 0.7856, 0.2581, 0.7923, 0.2559, 0.7937, 0.256, 0.7928, 0.2581, 0.7847, 0.256, 0.7861, 0.2559, 0.7856, 0.2581])
me_bomb.materials.append(mat_bomb_material)
me_bomb.use_remesh_preserve_volume = False
me_bomb.use_remesh_preserve_attributes = False
me_bomb.use_mirror_vertex_groups = False
me_bomb.update()

# ---- objects
ob_bomb = bpy.data.objects.new('bomb', me_bomb)
ob_lamp = bpy.data.objects.new('Lamp', light_lamp)
ob_camera = bpy.data.objects.new('Camera', cam_camera)

# ---- transforms, parenting, visibility, modifiers, constraints
ob_bomb.location = (0.0, 0.0, 0.0)
ob_bomb.lineart.crease_threshold = 0.0
ob_lamp.location = (4.076, 1.005, 5.904)
ob_lamp.rotation_euler = (0.6503, 0.05522, 1.866)
ob_lamp.lock_rotations_4d = False
ob_lamp.empty_display_type = 'ARROWS'
ob_lamp.color = (0.0, 0.0, 0.0, 0.0)
ob_lamp.lineart.crease_threshold = 0.0
ob_camera.location = (0.0, 0.1604, 4.734)
ob_camera.lock_rotations_4d = False
ob_camera.empty_display_type = 'ARROWS'
ob_camera.color = (0.0, 0.0, 0.0, 0.0)
ob_camera.display_type = 'WIRE'
ob_camera.lineart.crease_threshold = 0.0

# ---- collection membership
col_collection_1.objects.link(ob_bomb)
col_collection_1.objects.link(ob_lamp)
col_collection_1.objects.link(ob_camera)

# ---- scene / render settings (as saved in the file)
scene.camera = ob_camera
scene.frame_start = 1; scene.frame_end = 250; scene.frame_set(1)
scene.render.engine = 'BLENDER_EEVEE_NEXT'
scene.render.image_settings.color_mode = 'RGB'
scene.render.image_settings.compression = 90
scene.render.resolution_percentage = 50
scene.render.dither_intensity = 0.0
scene.cycles.use_denoising = False
scene.cycles.samples = 10
scene.cycles.sampling_pattern = 'TABULATED_SOBOL'
scene.cycles.light_sampling_threshold = 0.0
scene.cycles.use_adaptive_sampling = False
scene.cycles.use_light_tree = False
scene.cycles.blur_glossy = 0.0
scene.cycles.volume_bounces = 1
scene.cycles.pixel_filter_type = 'GAUSSIAN'
scene.cycles.sample_clamp_indirect = 0.0
scene.view_settings.view_transform = 'Standard'
bpy.context.view_layer.update()
